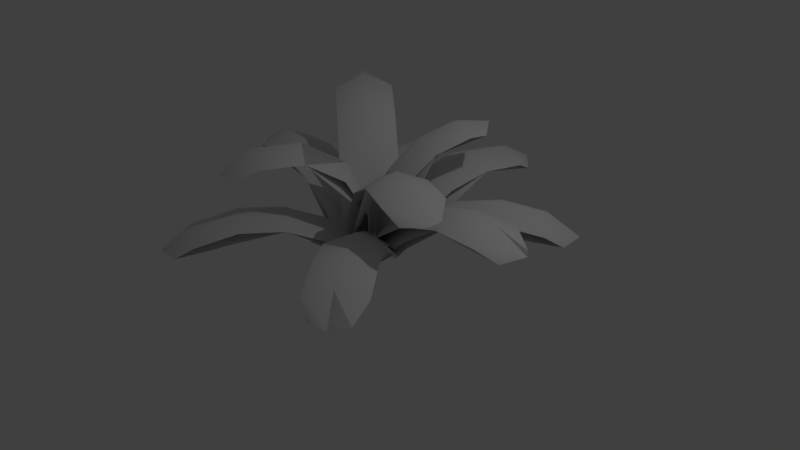 # Source: BirdsNest.blend  (saved by Blender 2.79.0; exported with 4.5.12 LTS)
import bpy
from mathutils import Matrix  # noqa: F401  (used for matrix-valued properties, if any)

bpy.ops.wm.read_factory_settings(use_empty=True)
scene = bpy.context.scene
scene.name = 'Scene'

# ---- collections
col_collection_1 = bpy.data.collections.new('Collection 1'); scene.collection.children.link(col_collection_1)

# ---- materials (node trees are filled in below, after node groups)
mat_birdnestleaf02 = bpy.data.materials.new('BirdNestLeaf02')
mat_birdnestleaf02.alpha_threshold = 0.0
mat_birdnestleaf02.use_transparent_shadow = False
mat_birdnestleaf02.specular_color = (0.9, 0.9, 0.9)
mat_birdnestleaf02.roughness = 0.5
mat_birdnestleaf02.specular_intensity = 10.0
mat_birdnestbark01 = bpy.data.materials.new('BirdNestBark01')
mat_birdnestbark01.alpha_threshold = 0.0
mat_birdnestbark01.use_transparent_shadow = False
mat_birdnestbark01.specular_color = (0.9, 0.9, 0.9)
mat_birdnestbark01.roughness = 0.5
mat_birdnestbark01.specular_intensity = 10.0

# ---- material node trees

# ---- world
world_world = bpy.data.worlds.new('World'); scene.world = world_world
world_world.color = (0.05088, 0.05088, 0.05088)
world_world.use_sun_shadow = False
world_world.sun_shadow_jitter_overblur = 0.0
world_world.cycles.sampling_method = 'MANUAL'

# ---- cameras
cam_camera = bpy.data.cameras.new('Camera')
cam_camera.clip_end = 100.0
cam_camera.lens = 35.0
cam_camera.sensor_width = 32.0
cam_camera.sensor_height = 18.0
cam_camera.ortho_scale = 7.314
cam_camera.dof.focus_distance = 0.0
cam_camera.dof.aperture_fstop = 128.0

# ---- lights
light_environmentambientlight = bpy.data.lights.new('EnvironmentAmbientLight', 'SUN')
light_environmentambientlight.color = (0.0, 0.0, 0.0)
light_environmentambientlight.transmission_factor = 0.0
light_environmentambientlight.angle = 0.1993
light_environmentambientlight.energy = 1.0
light_environmentambientlight.shadow_buffer_clip_start = 0.5
light_environmentambientlight.shadow_soft_size = 0.1
light_environmentambientlight.shadow_cascade_max_distance = 1000.0
light_lamp = bpy.data.lights.new('Lamp', 'POINT')
light_lamp.transmission_factor = 0.0
light_lamp.cutoff_distance = 30.0
light_lamp.energy = 100.0
light_lamp.shadow_buffer_clip_start = 1.001
light_lamp.shadow_soft_size = 0.1
light_lamp.shadow_maximum_resolution = 0.006
light_lamp.use_absolute_resolution = True

# ---- meshes
me_birdnest128 = bpy.data.meshes.new('Birdnest128')
me_birdnest128.from_pydata([(-13.32, 1.503, 5.528), (-2.803, -30.25, 48.33), (-27.79, -52.93, 43.6), (-12.43, -2.579, 1.467), (-43.03, 73.85, 16.08), (-6.848, 36.1, 22.05), (-5.518, -11.44, 2.254), (-77.48, 1.283, 26.49), (-30.03, 15.96, 26.73), (14.95, 81.93, 26.94), (12.69, 2.241, 1.709), (-11.28, 6.463, 2.265), (-4.035, 12.27, 1.467), (68.96, 50.35, 16.08), (35.01, 10.57, 22.05), (11.85, 4.725, 1.467), (55.18, -57.51, 14.8), (11.84, -34.35, 22.05), (4.293, 12.32, 2.183), (76.51, 7.462, 28.45), (4.293, -12.03, 2.183), (-7.817, 8.389, 4.955), (14.04, 46.06, 50.19), (19.66, 17.77, 45.62), (-0.5289, -12.95, 5.031), (56.75, -16.92, 41.12), (20.52, 4.374, 37.33), (25.04, -24.23, 45.7), (48.69, -12.03, 33.13), (-11.52, -6.428, 5.041), (-48.48, 28.91, 58.16), (-3.764, 18.97, 40.33), (-19.06, -0.4956, 40.33), (-37.85, -70.76, 8.831), (8.125, -9.47, 1.222), (-29.83, -22.89, 19.39), (-9.467, -36.23, 19.46), (11.35, -0.3832, 4.955), (8.551, -8.985, 23.97), (30.89, -19.19, 22.05), (-75.51, 16.77, 26.21), (21.28, 47.2, 30.59), (9.302, 9.324, 5.031), (-24.95, -19.22, 47.64), (30.82, 12.32, 27.76), (42.74, -66.94, 14.81), (-32.54, -8.25, 27.11), (-46.45, 55.59, 20.52), (0.5056, 69.76, 29.81), (-4.416, 15.82, 35.01), (10.29, -7.417, 1.467), (-38.41, 41.18, 57.99), (50.13, -31.06, 41.11), (-50.71, -61.9, 8.826), (50.45, 51.93, 20.52), (3.781, 13.03, 5.041), (8.584, 9.713, 1.467), (-12.24, 3.87, 1.15), (-7.198, -10.44, 1.467), (76.14, -8.148, 28.4), (8.83, -9.532, 6.217), (5.82, 29.59, 30.82), (26.22, 40.18, 50.05), (-3.006, 12.77, 1.879), (-68.74, 7.877, 35.59), (45.36, -56.93, 25.09), (-4.243, 4.243, -2.623e-07), (4.243, 4.243, -2.623e-07), (4.243, -1.281e-06, 4.243), (-22.52, -41.79, 52.6), (68.24, 0.1417, 37.45), (12.62, -5.448, 40.97), (6.99, 20.29, 14.2), (68.89, 40.04, 14.81), (-5.308, -7.874, 42.59), (42.99, 31.44, 29.11), (22.04, 74.69, 24.71), (-32.79, 72.76, 14.81), (-36.81, 63.22, 25.09), (12.79, 68.72, 34.29), (-32.59, -43.74, 42.29), (28.7, 0.1417, 32.16), (-20.28, 16.2, 57.04), (-7.431, 12.98, 18.26), (-29.28, 3.718, 31.37), (-19.13, -28.74, 24.21), (0.01086, 0.2526, 4.467), (3.765, 8.366, 37.56), (-8.894, 18.11, 16.65), (-19.32, 9.192, 14.2), (-0.08175, 0.2349, 4.466), (-0.07511, 0.1629, 4.466), (58.9, -25.87, 42.63), (-47.44, 37.56, 62.01), (-4.243, -4.243, -2.623e-07), (6.0, -1.812e-06, -2.623e-07), (-6.0, -5.245e-07, -2.623e-07), (-4.243, -4.243, -2.623e-07), (-47.17, -71.63, 9.659), (0.02011, 0.1808, 4.466), (21.41, 46.93, 53.48), (28.84, -12.61, 50.43), (11.95, 8.844, 18.26), (20.53, -25.73, 26.76), (-0.4047, 0.8605, 24.84), (-13.43, -23.54, 52.79), (-2.623e-07, 6.0, -2.623e-07), (60.01, 52.88, 14.8), (2.211, -0.8526, 24.41), (5.059e-08, -4.243, 4.243), (53.03, -66.57, 16.08), (81.95, 0.1417, 30.72)], [], [(0, 43, 74), (105, 74, 43), (43, 80, 69), (104, 60, 0), (74, 105, 1), (2, 1, 69), (60, 104, 38), (1, 38, 74), (2, 69, 80), (104, 74, 38), (74, 104, 0), (105, 69, 1), (69, 105, 43), (47, 89, 83), (5, 77, 78), (83, 3, 56), (4, 78, 77), (83, 78, 47), (4, 47, 78), (78, 83, 5), (56, 5, 83), (3, 83, 89), (46, 6, 84), (8, 40, 64), (84, 64, 46), (84, 6, 63), (7, 46, 64), (64, 40, 7), (63, 8, 84), (64, 84, 8), (48, 88, 61), (61, 11, 10), (41, 76, 79), (79, 61, 41), (10, 41, 61), (9, 79, 76), (61, 79, 48), (9, 48, 79), (11, 61, 88), (54, 72, 75), (50, 14, 102), (75, 13, 54), (102, 12, 50), (14, 73, 13), (13, 75, 14), (75, 102, 14), (102, 75, 72), (12, 102, 72), (107, 54, 13), (65, 103, 17), (103, 91, 17), (17, 45, 65), (58, 17, 91), (16, 39, 65), (65, 110, 16), (39, 15, 91), (103, 65, 39), (91, 103, 39), (110, 65, 45), (20, 28, 81), (19, 44, 70), (81, 18, 20), (70, 111, 19), (70, 81, 28), (28, 59, 70), (44, 18, 81), (81, 70, 44), (111, 70, 59), (22, 49, 87), (87, 99, 37), (99, 87, 49), (87, 100, 22), (100, 87, 23), (37, 23, 87), (49, 21, 99), (23, 62, 100), (24, 27, 71), (25, 26, 101), (108, 42, 24), (101, 92, 25), (26, 42, 108), (71, 101, 26), (27, 52, 92), (101, 71, 27), (92, 101, 27), (108, 71, 26), (71, 108, 24), (93, 82, 31), (82, 86, 31), (82, 93, 30), (55, 31, 86), (86, 82, 32), (30, 32, 82), (32, 29, 86), (31, 51, 93), (98, 85, 35), (85, 90, 35), (85, 98, 33), (57, 35, 90), (33, 36, 85), (90, 85, 36), (36, 34, 90), (35, 53, 98), (109, 94, 67), (67, 66, 68), (94, 109, 66), (109, 68, 66), (67, 68, 109), (97, 106, 95), (97, 96, 106)])
me_birdnest128.polygons.foreach_set('use_smooth', [1, 1, 1, 1, 1, 1, 1, 1, 1, 1, 1, 1, 1, 1, 1, 1, 1, 1, 1, 1, 1, 1, 1, 1, 1, 1, 1, 1, 1, 1, 1, 1, 1, 1, 1, 1, 1, 1, 1, 1, 1, 1, 1, 1, 1, 1, 1, 1, 1, 1, 1, 1, 1, 1, 1, 1, 1, 1, 1, 1, 1, 1, 1, 1, 1, 1, 1, 1, 1, 1, 1, 1, 1, 1, 1, 1, 1, 1, 1, 1, 1, 1, 1, 1, 1, 1, 1, 1, 1, 1, 1, 1, 1, 1, 1, 1, 1, 1, 1, 1, 1, 1, 1, 1, 1, 1, 1, 1, 0, 0])
me_birdnest128.polygons.foreach_set('material_index', [0, 0, 0, 0, 0, 0, 0, 0, 0, 0, 0, 0, 0, 0, 0, 0, 0, 0, 0, 0, 0, 0, 0, 0, 0, 0, 0, 0, 0, 0, 0, 0, 0, 0, 0, 0, 0, 0, 0, 0, 0, 0, 0, 0, 0, 0, 0, 0, 0, 0, 0, 0, 0, 0, 0, 0, 0, 0, 0, 0, 0, 0, 0, 0, 0, 0, 0, 0, 0, 0, 0, 0, 0, 0, 0, 0, 0, 0, 0, 0, 0, 0, 0, 0, 0, 0, 0, 0, 0, 0, 0, 0, 0, 0, 0, 0, 0, 0, 0, 0, 0, 0, 0, 1, 1, 1, 1, 1, 1, 1])
_uv = me_birdnest128.uv_layers.new(name='geom-Birdnest128-map1')
_uv.uv.foreach_set('vector', [0.0004995, 0.2421, 0.5999, 0.2421, 0.4001, 0.4316, 0.5999, 0.4316, 0.4001, 0.4316, 0.5999, 0.2421, 0.5999, 0.2421, 0.9037, 0.3025, 0.7997, 0.4316, 0.2003, 0.4316, 0.0004996, 0.6212, 0.0004995, 0.2421, 0.4001, 0.4316, 0.5999, 0.4316, 0.5999, 0.6212, 0.9514, 0.4316, 0.5999, 0.6212, 0.7997, 0.4316, 0.0004996, 0.6212, 0.2003, 0.4316, 0.2003, 0.6212, 0.5999, 0.6212, 0.2003, 0.6212, 0.4001, 0.4316, 0.9514, 0.4316, 0.7997, 0.4316, 0.9037, 0.3025, 0.2003, 0.4316, 0.4001, 0.4316, 0.2003, 0.6212, 0.4001, 0.4316, 0.2003, 0.4316, 0.0004995, 0.2421, 0.5999, 0.4316, 0.7997, 0.4316, 0.5999, 0.6212, 0.7997, 0.4316, 0.5999, 0.4316, 0.5999, 0.2421, 0.7997, 0.6212, 0.2003, 0.6212, 0.2003, 0.4316, 0.4001, 0.2421, 0.9037, 0.3025, 0.7997, 0.4316, 0.2003, 0.4316, 0.0004996, 0.6212, 0.0004995, 0.2421, 0.9514, 0.4316, 0.7997, 0.4316, 0.9037, 0.3025, 0.2003, 0.4316, 0.7997, 0.4316, 0.7997, 0.6212, 0.9514, 0.4316, 0.7997, 0.6212, 0.7997, 0.4316, 0.7997, 0.4316, 0.2003, 0.4316, 0.4001, 0.2421, 0.0004995, 0.2421, 0.4001, 0.2421, 0.2003, 0.4316, 0.0004996, 0.6212, 0.2003, 0.4316, 0.2003, 0.6212, 0.4001, 0.6212, 0.0004996, 0.6212, 0.4001, 0.4316, 0.4001, 0.2421, 0.9037, 0.3025, 0.7997, 0.4316, 0.4001, 0.4316, 0.7997, 0.4316, 0.4001, 0.6212, 0.4001, 0.4316, 0.0004996, 0.6212, 0.0004995, 0.2421, 0.9073, 0.5456, 0.4001, 0.6212, 0.7997, 0.4316, 0.7997, 0.4316, 0.9037, 0.3025, 0.9073, 0.5456, 0.0004995, 0.2421, 0.4001, 0.2421, 0.4001, 0.4316, 0.7997, 0.4316, 0.4001, 0.4316, 0.4001, 0.2421, 0.7997, 0.6212, 0.2003, 0.6212, 0.4001, 0.4316, 0.4001, 0.4316, 0.0004996, 0.6212, 0.0004995, 0.2421, 0.5999, 0.2421, 0.9037, 0.3025, 0.7997, 0.4316, 0.7997, 0.4316, 0.4001, 0.4316, 0.5999, 0.2421, 0.0004995, 0.2421, 0.5999, 0.2421, 0.4001, 0.4316, 0.9514, 0.4316, 0.7997, 0.4316, 0.9037, 0.3025, 0.4001, 0.4316, 0.7997, 0.4316, 0.7997, 0.6212, 0.9514, 0.4316, 0.7997, 0.6212, 0.7997, 0.4316, 0.0004996, 0.6212, 0.4001, 0.4316, 0.2003, 0.6212, 0.7997, 0.6212, 0.2003, 0.6212, 0.5999, 0.4316, 0.0004995, 0.2421, 0.4001, 0.2421, 0.2003, 0.4316, 0.5999, 0.4316, 0.9514, 0.4316, 0.7997, 0.6212, 0.2003, 0.4316, 0.0004996, 0.6212, 0.0004995, 0.2421, 0.4001, 0.2421, 0.9037, 0.3025, 0.9514, 0.4316, 0.9514, 0.4316, 0.5999, 0.4316, 0.4001, 0.2421, 0.5999, 0.4316, 0.2003, 0.4316, 0.4001, 0.2421, 0.2003, 0.4316, 0.5999, 0.4316, 0.2003, 0.6212, 0.0004996, 0.6212, 0.2003, 0.4316, 0.2003, 0.6212, 0.9073, 0.5456, 0.7997, 0.6212, 0.9514, 0.4316, 0.7997, 0.4316, 0.4001, 0.4316, 0.4001, 0.2421, 0.4001, 0.4316, 0.0004996, 0.4316, 0.4001, 0.2421, 0.4001, 0.2421, 0.9037, 0.3025, 0.7997, 0.4316, 0.0004995, 0.2421, 0.4001, 0.2421, 0.0004996, 0.4316, 0.9073, 0.5456, 0.4001, 0.6212, 0.7997, 0.4316, 0.7997, 0.4316, 0.9514, 0.4316, 0.9073, 0.5456, 0.4001, 0.6212, 0.0004996, 0.6212, 0.0004996, 0.4316, 0.4001, 0.4316, 0.7997, 0.4316, 0.4001, 0.6212, 0.0004996, 0.4316, 0.4001, 0.4316, 0.4001, 0.6212, 0.9514, 0.4316, 0.7997, 0.4316, 0.9037, 0.3025, 0.0004995, 0.2421, 0.5999, 0.2421, 0.4001, 0.4316, 0.9073, 0.5456, 0.4001, 0.6212, 0.7997, 0.4316, 0.4001, 0.4316, 0.0004996, 0.6212, 0.0004995, 0.2421, 0.7997, 0.4316, 0.9514, 0.4316, 0.9073, 0.5456, 0.7997, 0.4316, 0.4001, 0.4316, 0.5999, 0.2421, 0.5999, 0.2421, 0.9037, 0.3025, 0.7997, 0.4316, 0.4001, 0.6212, 0.0004996, 0.6212, 0.4001, 0.4316, 0.4001, 0.4316, 0.7997, 0.4316, 0.4001, 0.6212, 0.9514, 0.4316, 0.7997, 0.4316, 0.9037, 0.3025, 0.9073, 0.5456, 0.4001, 0.6212, 0.4001, 0.4316, 0.4001, 0.4316, 0.0004996, 0.4316, 0.0004995, 0.2421, 0.0004996, 0.4316, 0.4001, 0.4316, 0.4001, 0.6212, 0.4001, 0.4316, 0.9514, 0.4316, 0.9073, 0.5456, 0.9514, 0.4316, 0.4001, 0.4316, 0.5999, 0.2421, 0.0004995, 0.2421, 0.5999, 0.2421, 0.4001, 0.4316, 0.4001, 0.6212, 0.0004996, 0.6212, 0.0004996, 0.4316, 0.5999, 0.2421, 0.9037, 0.3025, 0.9514, 0.4316, 0.0004995, 0.2421, 0.5999, 0.2421, 0.4001, 0.4316, 0.9073, 0.5456, 0.4001, 0.6212, 0.5999, 0.4316, 0.2003, 0.4316, 0.0004996, 0.6212, 0.0004995, 0.2421, 0.5999, 0.4316, 0.9514, 0.4316, 0.9073, 0.5456, 0.4001, 0.6212, 0.0004996, 0.6212, 0.2003, 0.4316, 0.4001, 0.4316, 0.5999, 0.4316, 0.4001, 0.6212, 0.5999, 0.2421, 0.9037, 0.3025, 0.9514, 0.4316, 0.5999, 0.4316, 0.4001, 0.4316, 0.5999, 0.2421, 0.9514, 0.4316, 0.5999, 0.4316, 0.5999, 0.2421, 0.2003, 0.4316, 0.4001, 0.4316, 0.4001, 0.6212, 0.4001, 0.4316, 0.2003, 0.4316, 0.0004995, 0.2421, 0.9514, 0.4316, 0.5999, 0.4316, 0.4001, 0.2421, 0.5999, 0.4316, 0.0004996, 0.4316, 0.4001, 0.2421, 0.5999, 0.4316, 0.9514, 0.4316, 0.9073, 0.5456, 0.0004995, 0.2421, 0.4001, 0.2421, 0.0004996, 0.4316, 0.0004996, 0.4316, 0.5999, 0.4316, 0.4001, 0.6212, 0.9073, 0.5456, 0.4001, 0.6212, 0.5999, 0.4316, 0.4001, 0.6212, 0.0004996, 0.6212, 0.0004996, 0.4316, 0.4001, 0.2421, 0.9037, 0.3025, 0.9514, 0.4316, 0.9514, 0.4316, 0.4001, 0.4316, 0.4001, 0.2421, 0.4001, 0.4316, 0.0004996, 0.4316, 0.4001, 0.2421, 0.4001, 0.4316, 0.9514, 0.4316, 0.9073, 0.5456, 0.0004995, 0.2421, 0.4001, 0.2421, 0.0004996, 0.4316, 0.9073, 0.5456, 0.4001, 0.6212, 0.4001, 0.4316, 0.0004996, 0.4316, 0.4001, 0.4316, 0.4001, 0.6212, 0.4001, 0.6212, 0.0004996, 0.6212, 0.0004996, 0.4316, 0.4001, 0.2421, 0.9037, 0.3025, 0.9514, 0.4316, 0.5, 0.7069, 0.1468, 0.0004995, 0.8532, 0.0004995, 0.1468, 0.0004995, 0.8532, 0.0004995, 0.2502, 0.7069, 0.8532, 0.0004995, 0.7498, 0.7069, 0.1468, 0.0004995, 0.5, 0.1468, 0.8532, 0.5, 0.2502, 0.7498, 0.8532, 0.0004995, 0.7498, 0.7069, 0.5, 0.7069, 0.8532, 0.1468, 0.5, 0.9995, 0.0004995, 0.5, 0.8532, 0.1468, 0.9995, 0.5, 0.5, 0.9995])
_ca = me_birdnest128.color_attributes.new('geom-Birdnest128-map0', 'BYTE_COLOR', 'CORNER')
_ca.data.foreach_set('color', [1.0, 0.0, 0.0, 1.0, 0.001214, 0.9911, 0.001821, 1.0, 0.0, 0.0, 1.0, 1.0, 0.0, 0.0, 1.0, 1.0, 0.0, 0.0, 1.0, 1.0, 0.001214, 0.9911, 0.001821, 1.0, 0.001214, 0.9911, 0.001821, 1.0, 0.006995, 1.0, 0.006995, 1.0, 0.0, 0.0, 1.0, 1.0, 1.0, 0.0, 0.0, 1.0, 1.0, 0.0, 0.0, 1.0, 1.0, 0.0, 0.0, 1.0, 0.0, 0.0, 1.0, 1.0, 0.0, 0.0, 1.0, 1.0, 0.0, 0.9734, 0.0009106, 1.0, 0.0, 0.0, 1.0, 1.0, 0.0, 0.9734, 0.0009106, 1.0, 0.0, 0.0, 1.0, 1.0, 1.0, 0.0, 0.0, 1.0, 1.0, 0.0, 0.0, 1.0, 0.06125, 0.4851, 0.0, 1.0, 0.0, 0.9734, 0.0009106, 1.0, 0.06125, 0.4851, 0.0, 1.0, 0.0, 0.0, 1.0, 1.0, 0.0, 0.0, 1.0, 1.0, 0.0, 0.0, 1.0, 1.0, 0.006995, 1.0, 0.006995, 1.0, 1.0, 0.0, 0.0, 1.0, 0.0, 0.0, 1.0, 1.0, 0.06125, 0.4851, 0.0, 1.0, 0.0, 0.0, 1.0, 1.0, 1.0, 0.0, 0.0, 1.0, 1.0, 0.0, 0.0, 1.0, 0.0, 0.0, 1.0, 1.0, 0.0, 0.0, 1.0, 1.0, 0.0, 0.9734, 0.0009106, 1.0, 0.0, 0.0, 1.0, 1.0, 0.0, 0.0, 1.0, 1.0, 0.001214, 0.9911, 0.001821, 1.0, 0.0, 1.0, 0.0, 1.0, 0.06125, 0.4851, 0.0, 1.0, 1.0, 0.0, 0.0, 1.0, 0.0, 1.0, 0.0, 1.0, 0.006995, 1.0, 0.006995, 1.0, 0.0, 0.0, 1.0, 1.0, 1.0, 0.0, 0.0, 1.0, 1.0, 0.0, 0.0, 1.0, 1.0, 0.0, 0.0, 1.0, 0.0, 0.0, 1.0, 1.0, 0.0, 0.0, 1.0, 1.0, 0.006995, 1.0, 0.006995, 1.0, 1.0, 0.0, 0.0, 1.0, 0.0, 0.0, 1.0, 1.0, 0.0, 1.0, 0.0, 1.0, 0.0, 0.0, 1.0, 1.0, 0.0, 1.0, 0.0, 1.0, 0.0, 0.0, 1.0, 1.0, 0.0, 0.0, 1.0, 1.0, 1.0, 0.0, 0.0, 1.0, 0.0, 1.0, 0.0, 1.0, 1.0, 0.0, 0.0, 1.0, 0.0, 1.0, 0.0, 1.0, 1.0, 0.0, 0.0, 1.0, 1.0, 0.0, 0.0, 1.0, 1.0, 0.0, 0.0, 1.0, 0.06125, 0.4851, 0.0, 1.0, 0.0, 0.9823, 0.0006071, 1.0, 1.0, 0.0, 0.0, 1.0, 0.0, 0.0, 1.0, 1.0, 0.0, 1.0, 0.0, 1.0, 0.006995, 1.0, 0.006995, 1.0, 0.0, 0.0, 1.0, 1.0, 0.0, 0.0, 1.0, 1.0, 0.0, 0.0, 1.0, 1.0, 0.0, 0.9823, 0.0006071, 1.0, 0.0, 0.0, 1.0, 1.0, 1.0, 0.0, 0.0, 1.0, 1.0, 0.0, 0.0, 1.0, 0.0, 0.9823, 0.0006071, 1.0, 0.0, 0.9823, 0.0006071, 1.0, 0.0, 0.0, 1.0, 1.0, 0.0, 0.0, 1.0, 1.0, 0.006995, 1.0, 0.006995, 1.0, 0.0, 0.9823, 0.0006071, 1.0, 1.0, 0.0, 0.0, 1.0, 0.0, 1.0, 0.0, 1.0, 0.0, 0.0, 1.0, 1.0, 0.0, 0.0, 1.0, 1.0, 0.0, 0.0, 1.0, 1.0, 0.0, 1.0, 0.0, 1.0, 0.0, 1.0, 0.0, 1.0, 0.06125, 0.4851, 0.0, 1.0, 0.0, 0.0, 1.0, 1.0, 0.0, 0.0, 1.0, 1.0, 1.0, 0.0, 0.0, 1.0, 1.0, 0.0, 0.0, 1.0, 0.001214, 0.9911, 0.001821, 1.0, 0.006995, 1.0, 0.006995, 1.0, 0.0, 0.0, 1.0, 1.0, 0.0, 0.0, 1.0, 1.0, 0.0, 0.0, 1.0, 1.0, 0.001214, 0.9911, 0.001821, 1.0, 1.0, 0.0, 0.0, 1.0, 0.001214, 0.9911, 0.001821, 1.0, 0.0, 0.0, 1.0, 1.0, 0.0, 0.0, 1.0, 1.0, 0.0, 0.0, 1.0, 1.0, 0.006995, 1.0, 0.006995, 1.0, 0.0, 0.0, 1.0, 1.0, 0.0, 0.0, 1.0, 1.0, 0.0, 1.0, 0.0, 1.0, 0.0, 0.0, 1.0, 1.0, 0.0, 1.0, 0.0, 1.0, 0.0, 0.0, 1.0, 1.0, 1.0, 0.0, 0.0, 1.0, 0.0, 0.0, 1.0, 1.0, 0.06125, 0.4851, 0.0, 1.0, 0.0, 1.0, 0.0, 1.0, 0.06125, 0.4851, 0.0, 1.0, 0.0, 0.0, 1.0, 1.0, 1.0, 0.0, 0.0, 1.0, 0.0, 1.0, 0.0, 1.0, 1.0, 0.0, 0.0, 1.0, 0.0, 0.0, 1.0, 1.0, 0.0, 0.0, 1.0, 1.0, 0.0, 1.0, 0.0, 1.0, 1.0, 0.0, 0.0, 1.0, 1.0, 0.0, 0.0, 1.0, 1.0, 0.0, 0.0, 1.0, 0.0, 1.0, 0.0, 1.0, 0.006995, 1.0, 0.006995, 1.0, 0.0, 0.0, 1.0, 1.0, 0.0, 0.0, 1.0, 1.0, 0.0, 0.0, 1.0, 1.0, 0.0, 1.0, 0.0, 1.0, 0.0, 0.0, 1.0, 1.0, 1.0, 0.0, 0.0, 1.0, 0.0, 1.0, 0.0, 1.0, 1.0, 0.0, 0.0, 1.0, 0.0, 0.0, 1.0, 1.0, 0.06125, 0.4851, 0.0, 1.0, 1.0, 0.0, 0.0, 1.0, 1.0, 0.0, 0.0, 1.0, 0.06125, 0.4851, 0.0, 1.0, 0.0, 0.9823, 0.0006071, 1.0, 0.0, 1.0, 0.0, 1.0, 0.0, 0.0, 1.0, 1.0, 0.0, 0.0, 1.0, 1.0, 0.0, 0.0, 1.0, 1.0, 0.0, 1.0, 0.0, 1.0, 0.0, 0.0, 1.0, 1.0, 1.0, 0.0, 0.0, 1.0, 0.0, 1.0, 0.0, 1.0, 0.0, 1.0, 0.0, 1.0, 0.006995, 1.0, 0.006995, 1.0, 0.0, 0.0, 1.0, 1.0, 1.0, 0.0, 0.0, 1.0, 0.0, 1.0, 0.0, 1.0, 1.0, 0.0, 0.0, 1.0, 0.0, 0.9823, 0.0006071, 1.0, 0.0, 0.9823, 0.0006071, 1.0, 0.0, 0.0, 1.0, 1.0, 0.0, 0.0, 1.0, 1.0, 0.0, 0.0, 1.0, 1.0, 0.0, 0.9823, 0.0006071, 1.0, 0.0, 0.9823, 0.0006071, 1.0, 1.0, 0.0, 0.0, 1.0, 1.0, 0.0, 0.0, 1.0, 0.0, 0.0, 1.0, 1.0, 0.0, 0.0, 1.0, 1.0, 0.0, 0.9823, 0.0006071, 1.0, 1.0, 0.0, 0.0, 1.0, 0.0, 0.0, 1.0, 1.0, 0.0, 0.9823, 0.0006071, 1.0, 0.0, 0.0, 1.0, 1.0, 0.0, 0.0, 1.0, 1.0, 0.006995, 1.0, 0.006995, 1.0, 1.0, 0.0, 0.0, 1.0, 0.001214, 0.9911, 0.001821, 1.0, 0.0, 0.0, 1.0, 1.0, 0.0, 0.9823, 0.0006071, 1.0, 0.0, 0.9823, 0.0006071, 1.0, 0.0, 0.0, 1.0, 1.0, 0.0, 0.0, 1.0, 1.0, 1.0, 0.0, 0.0, 1.0, 1.0, 0.0, 0.0, 1.0, 0.0, 0.0, 1.0, 1.0, 0.0, 0.0, 1.0, 1.0, 0.0, 0.9823, 0.0006071, 1.0, 0.0, 0.0, 1.0, 1.0, 0.0, 0.0, 1.0, 1.0, 0.001214, 0.9911, 0.001821, 1.0, 0.001214, 0.9911, 0.001821, 1.0, 0.006995, 1.0, 0.006995, 1.0, 0.0, 0.0, 1.0, 1.0, 0.0, 0.9823, 0.0006071, 1.0, 1.0, 0.0, 0.0, 1.0, 0.0, 0.0, 1.0, 1.0, 0.0, 0.0, 1.0, 1.0, 0.0, 0.0, 1.0, 1.0, 0.0, 0.9823, 0.0006071, 1.0, 0.0, 0.0, 1.0, 1.0, 0.0, 0.0, 1.0, 1.0, 0.006995, 1.0, 0.006995, 1.0, 0.0, 0.9823, 0.0006071, 1.0, 0.0, 0.9823, 0.0006071, 1.0, 0.0, 0.0, 1.0, 1.0, 0.0, 0.0, 1.0, 1.0, 1.0, 0.0, 0.0, 1.0, 1.0, 0.0, 0.0, 1.0, 1.0, 0.0, 0.0, 1.0, 0.0, 0.0, 1.0, 1.0, 0.0, 0.9823, 0.0006071, 1.0, 0.0, 0.0, 1.0, 1.0, 0.0, 0.0, 1.0, 1.0, 0.0, 0.9823, 0.0006071, 1.0, 0.0, 0.0, 1.0, 1.0, 0.0, 0.0, 1.0, 1.0, 0.001214, 0.9911, 0.001821, 1.0, 1.0, 0.0, 0.0, 1.0, 0.001214, 0.9911, 0.001821, 1.0, 0.0, 0.0, 1.0, 1.0, 0.0, 0.9823, 0.0006071, 1.0, 1.0, 0.0, 0.0, 1.0, 1.0, 0.0, 0.0, 1.0, 0.001214, 0.9911, 0.001821, 1.0, 0.006995, 1.0, 0.006995, 1.0, 0.0, 0.0, 1.0, 1.0, 1.0, 0.0, 0.0, 1.0, 0.001214, 0.9911, 0.001821, 1.0, 0.0, 0.0, 1.0, 1.0, 0.0, 0.9823, 0.0006071, 1.0, 0.0, 0.9823, 0.0006071, 1.0, 0.0, 0.0, 1.0, 1.0, 1.0, 0.0, 0.0, 1.0, 1.0, 0.0, 0.0, 1.0, 1.0, 0.0, 0.0, 1.0, 0.0, 0.0, 1.0, 1.0, 0.0, 0.0, 1.0, 1.0, 0.0, 0.9823, 0.0006071, 1.0, 0.0, 0.9823, 0.0006071, 1.0, 1.0, 0.0, 0.0, 1.0, 1.0, 0.0, 0.0, 1.0, 0.0, 0.0, 1.0, 1.0, 0.0, 0.0, 1.0, 1.0, 0.0, 0.9823, 0.0006071, 1.0, 0.001214, 0.9911, 0.001821, 1.0, 0.006995, 1.0, 0.006995, 1.0, 0.0, 0.0, 1.0, 1.0, 0.0, 0.0, 1.0, 1.0, 0.0, 0.0, 1.0, 1.0, 0.001214, 0.9911, 0.001821, 1.0, 0.0, 0.0, 1.0, 1.0, 0.0, 0.0, 1.0, 1.0, 0.001214, 0.9911, 0.001821, 1.0, 1.0, 0.0, 0.0, 1.0, 0.0, 0.0, 1.0, 1.0, 0.0, 0.9823, 0.0006071, 1.0, 0.0, 0.0, 1.0, 1.0, 1.0, 0.0, 0.0, 1.0, 1.0, 0.0, 0.0, 1.0, 0.0, 0.0, 1.0, 1.0, 0.0, 0.0, 1.0, 1.0, 0.0, 1.0, 0.0, 1.0, 0.0, 0.0, 1.0, 1.0, 1.0, 0.0, 0.0, 1.0, 0.0, 1.0, 0.0, 1.0, 0.0, 0.0, 1.0, 1.0, 0.0, 0.0, 1.0, 1.0, 0.0, 0.9823, 0.0006071, 1.0, 1.0, 0.0, 0.0, 1.0, 0.0, 1.0, 0.0, 1.0, 1.0, 0.0, 0.0, 1.0, 1.0, 0.0, 0.0, 1.0, 0.0, 0.0, 1.0, 1.0, 0.0, 0.9823, 0.0006071, 1.0, 0.0, 0.9823, 0.0006071, 1.0, 0.0, 0.9823, 0.0006071, 1.0, 0.0, 0.0, 1.0, 1.0, 0.0, 0.9823, 0.0006071, 1.0, 1.0, 0.0, 0.0, 1.0, 1.0, 0.0, 0.0, 1.0, 0.0, 1.0, 0.0, 1.0, 0.006995, 1.0, 0.006995, 1.0, 0.0, 0.0, 1.0, 1.0, 0.0, 0.0, 1.0, 1.0, 0.0, 0.0, 1.0, 1.0, 0.0, 1.0, 0.0, 1.0, 0.0, 0.0, 1.0, 1.0, 1.0, 0.0, 0.0, 1.0, 0.0, 1.0, 0.0, 1.0, 0.0, 0.0, 1.0, 1.0, 0.0, 0.0, 1.0, 1.0, 0.0, 0.9823, 0.0006071, 1.0, 1.0, 0.0, 0.0, 1.0, 0.0, 1.0, 0.0, 1.0, 1.0, 0.0, 0.0, 1.0, 0.0, 0.9823, 0.0006071, 1.0, 0.0, 0.9823, 0.0006071, 1.0, 0.0, 0.0, 1.0, 1.0, 1.0, 0.0, 0.0, 1.0, 0.0, 0.0, 1.0, 1.0, 0.0, 0.9823, 0.0006071, 1.0, 0.0, 0.9823, 0.0006071, 1.0, 1.0, 0.0, 0.0, 1.0, 1.0, 0.0, 0.0, 1.0, 0.0, 1.0, 0.0, 1.0, 0.006995, 1.0, 0.006995, 1.0, 0.0, 0.0, 1.0, 1.0, 1.0, 1.0, 1.0, 1.0, 1.0, 1.0, 1.0, 1.0, 1.0, 1.0, 1.0, 1.0, 1.0, 1.0, 1.0, 1.0, 1.0, 1.0, 1.0, 1.0, 1.0, 1.0, 1.0, 1.0, 1.0, 1.0, 1.0, 1.0, 1.0, 1.0, 1.0, 1.0, 1.0, 1.0, 1.0, 1.0, 1.0, 1.0, 1.0, 1.0, 1.0, 1.0, 1.0, 1.0, 1.0, 1.0, 1.0, 1.0, 1.0, 1.0, 1.0, 1.0, 1.0, 1.0, 1.0, 1.0, 1.0, 1.0, 1.0, 1.0, 1.0, 1.0, 1.0, 1.0, 1.0, 1.0, 1.0, 1.0, 1.0, 1.0, 1.0, 1.0, 1.0, 1.0, 1.0, 1.0, 1.0, 1.0, 1.0, 1.0, 1.0, 1.0, 1.0, 1.0])
me_birdnest128.materials.append(mat_birdnestleaf02)
me_birdnest128.materials.append(mat_birdnestbark01)
me_birdnest128.use_remesh_preserve_volume = False
me_birdnest128.use_remesh_preserve_attributes = False
me_birdnest128.use_mirror_vertex_groups = False
me_birdnest128.update()
me_birdnest256 = bpy.data.meshes.new('Birdnest256')
me_birdnest256.from_pydata([(0.0, 0.0, 6.0), (-1.855e-07, 4.243, 4.243), (-3.0, 3.0, 4.243), (-4.243, -3.709e-07, 4.243), (-3.0, -3.0, 4.243), (5.059e-08, -4.243, 4.243), (3.0, -3.0, 4.243), (4.243, -1.281e-06, 4.243), (3.0, 3.0, 4.243), (-2.623e-07, 6.0, -2.623e-07), (-4.243, 4.243, -2.623e-07), (-6.0, -5.245e-07, -2.623e-07), (-4.243, -4.243, -2.623e-07), (7.155e-08, -6.0, -2.623e-07), (4.243, -4.243, -2.623e-07), (6.0, -1.812e-06, -2.623e-07), (4.243, 4.243, -2.623e-07), (-2.623e-07, 6.0, -2.623e-07), (-4.243, 4.243, -2.623e-07), (-6.0, -5.245e-07, -2.623e-07), (-4.243, -4.243, -2.623e-07), (7.155e-08, -6.0, -2.623e-07), (4.243, -4.243, -2.623e-07), (6.0, -1.812e-06, -2.623e-07), (4.243, 4.243, -2.623e-07), (0.0, 0.0, -2.623e-07), (10.29, -7.417, 1.467), (21.32, 0.6086, 14.2), (35.01, 10.57, 22.05), (49.99, 21.48, 24.23), (64.77, 32.24, 20.52), (68.89, 40.04, 14.81), (0.01016, 0.1551, 4.466), (11.95, 8.844, 18.26), (26.77, 19.63, 26.76), (42.99, 31.44, 29.11), (59.0, 43.09, 25.09), (68.96, 50.35, 16.08), (-4.035, 12.27, 1.467), (6.99, 20.29, 14.2), (20.68, 30.26, 22.05), (35.66, 41.16, 24.23), (50.45, 51.93, 20.52), (60.01, 52.88, 14.8), (12.69, 2.241, 1.709), (15.08, 13.89, 16.09), (18.04, 29.39, 26.05), (21.28, 47.2, 30.59), (24.48, 65.54, 29.26), (22.04, 74.69, 24.71), (0.03295, 0.195, 4.465), (2.615, 12.81, 20.04), (5.82, 29.59, 30.82), (9.329, 48.87, 35.73), (12.79, 68.72, 34.29), (14.95, 81.93, 26.94), (-11.28, 6.463, 2.265), (-8.894, 18.11, 16.65), (-5.933, 33.61, 26.6), (-2.692, 51.42, 31.14), (0.5056, 69.76, 29.81), (6.734, 77.75, 25.1), (8.584, 9.713, 1.467), (1.699, 21.48, 14.2), (-6.848, 36.1, 22.05), (-16.21, 52.1, 24.23), (-25.44, 67.88, 20.52), (-32.79, 72.76, 14.81), (0.02362, 0.237, 4.466), (-7.431, 12.98, 18.26), (-16.69, 28.8, 26.76), (-26.82, 46.12, 29.11), (-36.81, 63.22, 25.09), (-43.03, 73.85, 16.08), (-12.43, -2.579, 1.467), (-19.32, 9.192, 14.2), (-27.86, 23.81, 22.05), (-37.22, 39.8, 24.23), (-46.45, 55.59, 20.52), (-46.45, 65.19, 14.8), (-3.006, 12.77, 1.879), (-14.54, 14.2, 16.48), (-30.03, 15.96, 26.73), (-47.94, 17.9, 31.61), (-66.47, 19.81, 30.63), (-75.51, 16.77, 26.21), (-0.02415, 0.2653, 4.465), (-12.51, 1.806, 20.28), (-29.28, 3.718, 31.37), (-48.67, 5.812, 36.66), (-68.74, 7.877, 35.59), (-82.19, 9.163, 28.49), (-5.518, -11.44, 2.254), (-17.05, -10.02, 16.86), (-32.54, -8.25, 27.11), (-50.45, -6.317, 31.98), (-68.99, -4.409, 31.0), (-77.48, 1.283, 26.49), (-12.24, 3.87, 1.15), (-20.24, -8.285, 12.83), (-29.83, -22.89, 19.39), (-40.05, -38.48, 20.17), (-49.88, -53.51, 15.1), (-50.71, -61.9, 8.826), (-0.08175, 0.2349, 4.466), (-8.747, -12.93, 17.11), (-19.13, -28.74, 24.21), (-30.19, -45.62, 25.06), (-40.83, -61.9, 19.57), (-47.17, -71.63, 9.659), (8.125, -9.47, 1.222), (0.1221, -21.63, 12.9), (-9.467, -36.23, 19.46), (-19.68, -51.82, 20.24), (-29.51, -66.85, 15.17), (-37.85, -70.76, 8.831), (-7.198, -10.44, 1.467), (1.294, -21.11, 14.2), (11.84, -34.35, 22.05), (23.38, -48.85, 24.23), (34.76, -63.16, 20.52), (42.74, -66.94, 14.81), (-0.07511, 0.1629, 4.466), (9.119, -11.39, 18.26), (20.53, -25.73, 26.76), (33.03, -41.43, 29.11), (45.36, -56.93, 25.09), (53.03, -66.57, 16.08), (11.85, 4.725, 1.467), (20.34, -5.945, 14.2), (30.89, -19.19, 22.05), (42.43, -33.69, 24.23), (53.81, -48.0, 20.52), (55.18, -57.51, 14.8), (4.293, -12.03, 2.183), (15.51, -12.03, 17.09), (30.82, -12.03, 27.76), (48.69, -12.03, 33.13), (67.35, -12.03, 32.65), (76.14, -8.148, 28.4), (-0.02636, 0.1417, 4.467), (12.12, 0.1417, 20.61), (28.7, 0.1417, 32.16), (48.05, 0.1417, 37.97), (68.24, 0.1417, 37.45), (81.95, 0.1417, 30.72), (4.293, 12.32, 2.183), (15.51, 12.32, 17.09), (30.82, 12.32, 27.76), (48.69, 12.32, 33.13), (67.35, 12.32, 32.65), (76.51, 7.462, 28.45), (-0.5289, -12.95, 5.031), (1.475, -13.83, 22.68), (10.69, -17.9, 37.33), (25.04, -24.23, 45.7), (41.3, -31.41, 45.91), (50.13, -31.06, 41.11), (-0.05383, 0.1471, 4.467), (2.211, -0.8526, 24.41), (12.62, -5.448, 40.97), (28.84, -12.61, 50.43), (47.23, -20.72, 50.67), (58.9, -25.87, 42.63), (9.302, 9.324, 5.031), (11.31, 8.44, 22.68), (20.52, 4.374, 37.33), (34.87, -1.96, 45.7), (51.13, -9.139, 45.91), (56.75, -16.92, 41.12), (11.35, -0.3832, 4.955), (11.85, 0.696, 20.77), (14.76, 7.05, 35.01), (19.66, 17.77, 45.62), (25.85, 31.3, 51.08), (26.22, 40.18, 50.05), (0.02011, 0.1808, 4.466), (0.5638, 1.369, 21.88), (3.765, 8.366, 37.56), (9.164, 20.17, 49.24), (15.98, 35.07, 55.26), (21.41, 46.93, 53.48), (-7.817, 8.389, 4.955), (-7.323, 9.468, 20.77), (-4.416, 15.82, 35.01), (0.4872, 26.54, 45.62), (6.682, 40.08, 51.08), (14.04, 46.06, 50.19), (3.781, 13.03, 5.041), (2.686, 13.89, 23.61), (-3.764, 18.97, 40.33), (-14.64, 27.52, 52.79), (-28.38, 38.32, 59.2), (-38.41, 41.18, 57.99), (0.01086, 0.2526, 4.467), (-1.195, 1.201, 24.91), (-8.298, 6.785, 43.32), (-20.28, 16.2, 57.04), (-35.41, 28.1, 64.11), (-47.44, 37.56, 62.01), (-11.52, -6.428, 5.041), (-12.61, -5.566, 23.61), (-19.06, -0.4956, 40.33), (-29.94, 8.056, 52.79), (-43.68, 18.86, 59.2), (-48.48, 28.91, 58.16), (-13.32, 1.503, 5.528), (-13.6, 2.05, 23.28), (-17.87, -5.562, 38.76), (-24.95, -19.22, 47.64), (-32.87, -35.12, 47.48), (-32.59, -43.74, 42.29), (-0.0842, 0.2327, 4.465), (-0.4047, 0.8605, 24.84), (-5.308, -7.874, 42.59), (-13.43, -23.54, 52.79), (-22.52, -41.79, 52.6), (-27.79, -52.93, 43.6), (8.83, -9.532, 6.217), (8.551, -8.985, 23.97), (4.277, -16.6, 39.44), (-2.803, -30.25, 48.33), (-10.72, -46.16, 48.17), (-18.54, -51.13, 42.72)], [], [(0, 1, 2), (0, 2, 3), (0, 3, 4), (0, 4, 5), (0, 5, 6), (0, 6, 7), (0, 7, 8), (0, 8, 1), (10, 2, 1), (1, 9, 10), (11, 3, 2), (2, 10, 11), (12, 4, 3), (3, 11, 12), (13, 5, 4), (4, 12, 13), (14, 6, 5), (5, 13, 14), (15, 7, 6), (6, 14, 15), (16, 8, 7), (7, 15, 16), (9, 1, 8), (8, 16, 9), (18, 10, 9), (9, 17, 18), (19, 11, 10), (10, 18, 19), (20, 12, 11), (11, 19, 20), (21, 13, 12), (12, 20, 21), (22, 14, 13), (13, 21, 22), (23, 15, 14), (14, 22, 23), (24, 16, 15), (15, 23, 24), (17, 9, 16), (16, 24, 17), (25, 18, 17), (25, 19, 18), (25, 20, 19), (25, 21, 20), (25, 22, 21), (25, 23, 22), (25, 24, 23), (25, 17, 24), (26, 27, 33), (33, 32, 26), (27, 28, 34), (34, 33, 27), (28, 29, 35), (35, 34, 28), (29, 30, 36), (36, 35, 29), (30, 31, 37), (37, 36, 30), (32, 33, 39), (39, 38, 32), (33, 34, 40), (40, 39, 33), (34, 35, 41), (41, 40, 34), (35, 36, 42), (42, 41, 35), (36, 37, 43), (43, 42, 36), (44, 45, 51), (51, 50, 44), (45, 46, 52), (52, 51, 45), (46, 47, 53), (53, 52, 46), (47, 48, 54), (54, 53, 47), (48, 49, 55), (55, 54, 48), (50, 51, 57), (57, 56, 50), (51, 52, 58), (58, 57, 51), (52, 53, 59), (59, 58, 52), (53, 54, 60), (60, 59, 53), (54, 55, 61), (61, 60, 54), (62, 63, 69), (69, 68, 62), (63, 64, 70), (70, 69, 63), (64, 65, 71), (71, 70, 64), (65, 66, 72), (72, 71, 65), (66, 67, 73), (73, 72, 66), (68, 69, 75), (75, 74, 68), (69, 70, 76), (76, 75, 69), (70, 71, 77), (77, 76, 70), (71, 72, 78), (78, 77, 71), (72, 73, 79), (79, 78, 72), (80, 81, 87), (87, 86, 80), (81, 82, 88), (88, 87, 81), (82, 83, 89), (89, 88, 82), (83, 84, 90), (90, 89, 83), (84, 85, 91), (91, 90, 84), (86, 87, 93), (93, 92, 86), (87, 88, 94), (94, 93, 87), (88, 89, 95), (95, 94, 88), (89, 90, 96), (96, 95, 89), (90, 91, 97), (97, 96, 90), (98, 99, 105), (105, 104, 98), (99, 100, 106), (106, 105, 99), (100, 101, 107), (107, 106, 100), (101, 102, 108), (108, 107, 101), (102, 103, 109), (109, 108, 102), (104, 105, 111), (111, 110, 104), (105, 106, 112), (112, 111, 105), (106, 107, 113), (113, 112, 106), (107, 108, 114), (114, 113, 107), (108, 109, 115), (115, 114, 108), (116, 117, 123), (123, 122, 116), (117, 118, 124), (124, 123, 117), (118, 119, 125), (125, 124, 118), (119, 120, 126), (126, 125, 119), (120, 121, 127), (127, 126, 120), (122, 123, 129), (129, 128, 122), (123, 124, 130), (130, 129, 123), (124, 125, 131), (131, 130, 124), (125, 126, 132), (132, 131, 125), (126, 127, 133), (133, 132, 126), (134, 135, 141), (141, 140, 134), (135, 136, 142), (142, 141, 135), (136, 137, 143), (143, 142, 136), (137, 138, 144), (144, 143, 137), (138, 139, 145), (145, 144, 138), (140, 141, 147), (147, 146, 140), (141, 142, 148), (148, 147, 141), (142, 143, 149), (149, 148, 142), (143, 144, 150), (150, 149, 143), (144, 145, 151), (151, 150, 144), (152, 153, 159), (159, 158, 152), (153, 154, 160), (160, 159, 153), (154, 155, 161), (161, 160, 154), (155, 156, 162), (162, 161, 155), (156, 157, 163), (163, 162, 156), (158, 159, 165), (165, 164, 158), (159, 160, 166), (166, 165, 159), (160, 161, 167), (167, 166, 160), (161, 162, 168), (168, 167, 161), (162, 163, 169), (169, 168, 162), (170, 171, 177), (177, 176, 170), (171, 172, 178), (178, 177, 171), (172, 173, 179), (179, 178, 172), (173, 174, 180), (180, 179, 173), (174, 175, 181), (181, 180, 174), (176, 177, 183), (183, 182, 176), (177, 178, 184), (184, 183, 177), (178, 179, 185), (185, 184, 178), (179, 180, 186), (186, 185, 179), (180, 181, 187), (187, 186, 180), (188, 189, 195), (195, 194, 188), (189, 190, 196), (196, 195, 189), (190, 191, 197), (197, 196, 190), (191, 192, 198), (198, 197, 191), (192, 193, 199), (199, 198, 192), (194, 195, 201), (201, 200, 194), (195, 196, 202), (202, 201, 195), (196, 197, 203), (203, 202, 196), (197, 198, 204), (204, 203, 197), (198, 199, 205), (205, 204, 198), (206, 207, 213), (213, 212, 206), (207, 208, 214), (214, 213, 207), (208, 209, 215), (215, 214, 208), (209, 210, 216), (216, 215, 209), (210, 211, 217), (217, 216, 210), (212, 213, 219), (219, 218, 212), (213, 214, 220), (220, 219, 213), (214, 215, 221), (221, 220, 214), (215, 216, 222), (222, 221, 215), (216, 217, 223), (223, 222, 216)])
me_birdnest256.polygons.foreach_set('use_smooth', [1, 1, 1, 1, 1, 1, 1, 1, 1, 1, 1, 1, 1, 1, 1, 1, 1, 1, 1, 1, 1, 1, 1, 1, 1, 1, 1, 1, 1, 1, 1, 1, 1, 1, 1, 1, 1, 1, 1, 1, 0, 0, 0, 0, 0, 0, 0, 0, 1, 1, 1, 1, 1, 1, 1, 1, 1, 1, 1, 1, 1, 1, 1, 1, 1, 1, 1, 1, 1, 1, 1, 1, 1, 1, 1, 1, 1, 1, 1, 1, 1, 1, 1, 1, 1, 1, 1, 1, 1, 1, 1, 1, 1, 1, 1, 1, 1, 1, 1, 1, 1, 1, 1, 1, 1, 1, 1, 1, 1, 1, 1, 1, 1, 1, 1, 1, 1, 1, 1, 1, 1, 1, 1, 1, 1, 1, 1, 1, 1, 1, 1, 1, 1, 1, 1, 1, 1, 1, 1, 1, 1, 1, 1, 1, 1, 1, 1, 1, 1, 1, 1, 1, 1, 1, 1, 1, 1, 1, 1, 1, 1, 1, 1, 1, 1, 1, 1, 1, 1, 1, 1, 1, 1, 1, 1, 1, 1, 1, 1, 1, 1, 1, 1, 1, 1, 1, 1, 1, 1, 1, 1, 1, 1, 1, 1, 1, 1, 1, 1, 1, 1, 1, 1, 1, 1, 1, 1, 1, 1, 1, 1, 1, 1, 1, 1, 1, 1, 1, 1, 1, 1, 1, 1, 1, 1, 1, 1, 1, 1, 1, 1, 1, 1, 1, 1, 1, 1, 1, 1, 1, 1, 1, 1, 1, 1, 1, 1, 1, 1, 1, 1, 1, 1, 1, 1, 1, 1, 1, 1, 1, 1, 1, 1, 1, 1, 1, 1, 1])
me_birdnest256.polygons.foreach_set('material_index', [0, 0, 0, 0, 0, 0, 0, 0, 0, 0, 0, 0, 0, 0, 0, 0, 0, 0, 0, 0, 0, 0, 0, 0, 0, 0, 0, 0, 0, 0, 0, 0, 0, 0, 0, 0, 0, 0, 0, 0, 0, 0, 0, 0, 0, 0, 0, 0, 1, 1, 1, 1, 1, 1, 1, 1, 1, 1, 1, 1, 1, 1, 1, 1, 1, 1, 1, 1, 1, 1, 1, 1, 1, 1, 1, 1, 1, 1, 1, 1, 1, 1, 1, 1, 1, 1, 1, 1, 1, 1, 1, 1, 1, 1, 1, 1, 1, 1, 1, 1, 1, 1, 1, 1, 1, 1, 1, 1, 1, 1, 1, 1, 1, 1, 1, 1, 1, 1, 1, 1, 1, 1, 1, 1, 1, 1, 1, 1, 1, 1, 1, 1, 1, 1, 1, 1, 1, 1, 1, 1, 1, 1, 1, 1, 1, 1, 1, 1, 1, 1, 1, 1, 1, 1, 1, 1, 1, 1, 1, 1, 1, 1, 1, 1, 1, 1, 1, 1, 1, 1, 1, 1, 1, 1, 1, 1, 1, 1, 1, 1, 1, 1, 1, 1, 1, 1, 1, 1, 1, 1, 1, 1, 1, 1, 1, 1, 1, 1, 1, 1, 1, 1, 1, 1, 1, 1, 1, 1, 1, 1, 1, 1, 1, 1, 1, 1, 1, 1, 1, 1, 1, 1, 1, 1, 1, 1, 1, 1, 1, 1, 1, 1, 1, 1, 1, 1, 1, 1, 1, 1, 1, 1, 1, 1, 1, 1, 1, 1, 1, 1, 1, 1, 1, 1, 1, 1, 1, 1, 1, 1, 1, 1, 1, 1, 1, 1, 1, 1])
_uv = me_birdnest256.uv_layers.new(name='geom-Birdnest256-map1')
_uv.uv.foreach_set('vector', [0.5, 0.5, 0.5, 0.8532, 0.2502, 0.7498, 0.5, 0.5, 0.2502, 0.7498, 0.1468, 0.5, 0.5, 0.5, 0.1468, 0.5, 0.2502, 0.2502, 0.5, 0.5, 0.2502, 0.2502, 0.5, 0.1468, 0.5, 0.5, 0.5, 0.1468, 0.7498, 0.2502, 0.5, 0.5, 0.7498, 0.2502, 0.8532, 0.5, 0.5, 0.5, 0.8532, 0.5, 0.7498, 0.7498, 0.5, 0.5, 0.7498, 0.7498, 0.5, 0.8532, 0.8532, 0.0004995, 0.7498, 0.7069, 0.5, 0.7069, 0.5, 0.7069, 0.5, 0.0004995, 0.8532, 0.0004995, 0.5, 0.0004995, 0.5, 0.7069, 0.2502, 0.7069, 0.2502, 0.7069, 0.1468, 0.0004995, 0.5, 0.0004995, 0.8532, 0.0004995, 0.7498, 0.7069, 0.5, 0.7069, 0.5, 0.7069, 0.5, 0.0004995, 0.8532, 0.0004995, 0.5, 0.0004995, 0.5, 0.7069, 0.2502, 0.7069, 0.2502, 0.7069, 0.1468, 0.0004995, 0.5, 0.0004995, 0.8532, 0.0004995, 0.7498, 0.7069, 0.5, 0.7069, 0.5, 0.7069, 0.5, 0.0004995, 0.8532, 0.0004995, 0.5, 0.0004995, 0.5, 0.7069, 0.2502, 0.7069, 0.2502, 0.7069, 0.1468, 0.0004995, 0.5, 0.0004995, 0.8532, 0.0004995, 0.7498, 0.7069, 0.5, 0.7069, 0.5, 0.7069, 0.5, 0.0004995, 0.8532, 0.0004995, 0.5, 0.0004995, 0.5, 0.7069, 0.2502, 0.7069, 0.2502, 0.7069, 0.1468, 0.0004995, 0.5, 0.0004995, 0.8532, 0.0004995, 0.8532, 0.0004995, 0.9995, 0.0004995, 0.9995, 0.0004995, 0.9995, 0.0004995, 0.8532, 0.0004995, 0.5, 0.0004995, 0.5, 0.0004995, 0.8532, 0.0004995, 0.8532, 0.0004995, 0.8532, 0.0004995, 0.5, 0.0004995, 0.1468, 0.0004995, 0.1468, 0.0004995, 0.5, 0.0004995, 0.5, 0.0004995, 0.5, 0.0004995, 0.1468, 0.0004995, 0.0004995, 0.0004995, 0.0004995, 0.0004995, 0.1468, 0.0004995, 0.1468, 0.0004995, 0.1468, 0.0004995, 0.0004995, 0.0004995, 0.1468, 0.0004995, 0.1468, 0.0004995, 0.0004995, 0.0004995, 0.0004995, 0.0004995, 0.0004995, 0.0004995, 0.1468, 0.0004995, 0.5, 0.0004995, 0.5, 0.0004995, 0.1468, 0.0004995, 0.1468, 0.0004995, 0.1468, 0.0004995, 0.5, 0.0004995, 0.8532, 0.0004995, 0.8532, 0.0004995, 0.5, 0.0004995, 0.5, 0.0004995, 0.5, 0.0004995, 0.8532, 0.0004995, 0.9995, 0.0004995, 0.9995, 0.0004995, 0.8532, 0.0004995, 0.8532, 0.0004995, 0.8532, 0.0004995, 0.9995, 0.0004995, 0.5, 0.5, 0.8532, 0.8532, 0.5, 0.9995, 0.5, 0.5, 0.9995, 0.5, 0.8532, 0.8532, 0.5, 0.5, 0.8532, 0.1468, 0.9995, 0.5, 0.5, 0.5, 0.5, 0.0004995, 0.8532, 0.1468, 0.5, 0.5, 0.1468, 0.1468, 0.5, 0.0004995, 0.5, 0.5, 0.0004995, 0.5, 0.1468, 0.1468, 0.5, 0.5, 0.1468, 0.8532, 0.0004995, 0.5, 0.5, 0.5, 0.5, 0.9995, 0.1468, 0.8532, 0.0004995, 0.2421, 0.2003, 0.2421, 0.2003, 0.4316, 0.2003, 0.4316, 0.0004996, 0.4316, 0.0004995, 0.2421, 0.2003, 0.2421, 0.4001, 0.2421, 0.4001, 0.4316, 0.4001, 0.4316, 0.2003, 0.4316, 0.2003, 0.2421, 0.4001, 0.2421, 0.5999, 0.2421, 0.5999, 0.4316, 0.5999, 0.4316, 0.4001, 0.4316, 0.4001, 0.2421, 0.5999, 0.2421, 0.7997, 0.2421, 0.7997, 0.4316, 0.7997, 0.4316, 0.5999, 0.4316, 0.5999, 0.2421, 0.7997, 0.2421, 0.9037, 0.3025, 0.9514, 0.4316, 0.9514, 0.4316, 0.7997, 0.4316, 0.7997, 0.2421, 0.0004996, 0.4316, 0.2003, 0.4316, 0.2003, 0.6212, 0.2003, 0.6212, 0.0004996, 0.6212, 0.0004996, 0.4316, 0.2003, 0.4316, 0.4001, 0.4316, 0.4001, 0.6212, 0.4001, 0.6212, 0.2003, 0.6212, 0.2003, 0.4316, 0.4001, 0.4316, 0.5999, 0.4316, 0.5999, 0.6212, 0.5999, 0.6212, 0.4001, 0.6212, 0.4001, 0.4316, 0.5999, 0.4316, 0.7997, 0.4316, 0.7997, 0.6212, 0.7997, 0.6212, 0.5999, 0.6212, 0.5999, 0.4316, 0.7997, 0.4316, 0.9514, 0.4316, 0.9073, 0.5456, 0.9073, 0.5456, 0.7997, 0.6212, 0.7997, 0.4316, 0.0004995, 0.2421, 0.2003, 0.2421, 0.2003, 0.4316, 0.2003, 0.4316, 0.0004996, 0.4316, 0.0004995, 0.2421, 0.2003, 0.2421, 0.4001, 0.2421, 0.4001, 0.4316, 0.4001, 0.4316, 0.2003, 0.4316, 0.2003, 0.2421, 0.4001, 0.2421, 0.5999, 0.2421, 0.5999, 0.4316, 0.5999, 0.4316, 0.4001, 0.4316, 0.4001, 0.2421, 0.5999, 0.2421, 0.7997, 0.2421, 0.7997, 0.4316, 0.7997, 0.4316, 0.5999, 0.4316, 0.5999, 0.2421, 0.7997, 0.2421, 0.9037, 0.3025, 0.9514, 0.4316, 0.9514, 0.4316, 0.7997, 0.4316, 0.7997, 0.2421, 0.0004996, 0.4316, 0.2003, 0.4316, 0.2003, 0.6212, 0.2003, 0.6212, 0.0004996, 0.6212, 0.0004996, 0.4316, 0.2003, 0.4316, 0.4001, 0.4316, 0.4001, 0.6212, 0.4001, 0.6212, 0.2003, 0.6212, 0.2003, 0.4316, 0.4001, 0.4316, 0.5999, 0.4316, 0.5999, 0.6212, 0.5999, 0.6212, 0.4001, 0.6212, 0.4001, 0.4316, 0.5999, 0.4316, 0.7997, 0.4316, 0.7997, 0.6212, 0.7997, 0.6212, 0.5999, 0.6212, 0.5999, 0.4316, 0.7997, 0.4316, 0.9514, 0.4316, 0.9073, 0.5456, 0.9073, 0.5456, 0.7997, 0.6212, 0.7997, 0.4316, 0.0004995, 0.2421, 0.2003, 0.2421, 0.2003, 0.4316, 0.2003, 0.4316, 0.0004996, 0.4316, 0.0004995, 0.2421, 0.2003, 0.2421, 0.4001, 0.2421, 0.4001, 0.4316, 0.4001, 0.4316, 0.2003, 0.4316, 0.2003, 0.2421, 0.4001, 0.2421, 0.5999, 0.2421, 0.5999, 0.4316, 0.5999, 0.4316, 0.4001, 0.4316, 0.4001, 0.2421, 0.5999, 0.2421, 0.7997, 0.2421, 0.7997, 0.4316, 0.7997, 0.4316, 0.5999, 0.4316, 0.5999, 0.2421, 0.7997, 0.2421, 0.9037, 0.3025, 0.9514, 0.4316, 0.9514, 0.4316, 0.7997, 0.4316, 0.7997, 0.2421, 0.0004996, 0.4316, 0.2003, 0.4316, 0.2003, 0.6212, 0.2003, 0.6212, 0.0004996, 0.6212, 0.0004996, 0.4316, 0.2003, 0.4316, 0.4001, 0.4316, 0.4001, 0.6212, 0.4001, 0.6212, 0.2003, 0.6212, 0.2003, 0.4316, 0.4001, 0.4316, 0.5999, 0.4316, 0.5999, 0.6212, 0.5999, 0.6212, 0.4001, 0.6212, 0.4001, 0.4316, 0.5999, 0.4316, 0.7997, 0.4316, 0.7997, 0.6212, 0.7997, 0.6212, 0.5999, 0.6212, 0.5999, 0.4316, 0.7997, 0.4316, 0.9514, 0.4316, 0.9073, 0.5456, 0.9073, 0.5456, 0.7997, 0.6212, 0.7997, 0.4316, 0.0004995, 0.2421, 0.2003, 0.2421, 0.2003, 0.4316, 0.2003, 0.4316, 0.0004996, 0.4316, 0.0004995, 0.2421, 0.2003, 0.2421, 0.4001, 0.2421, 0.4001, 0.4316, 0.4001, 0.4316, 0.2003, 0.4316, 0.2003, 0.2421, 0.4001, 0.2421, 0.5999, 0.2421, 0.5999, 0.4316, 0.5999, 0.4316, 0.4001, 0.4316, 0.4001, 0.2421, 0.5999, 0.2421, 0.7997, 0.2421, 0.7997, 0.4316, 0.7997, 0.4316, 0.5999, 0.4316, 0.5999, 0.2421, 0.7997, 0.2421, 0.9037, 0.3025, 0.9514, 0.4316, 0.9514, 0.4316, 0.7997, 0.4316, 0.7997, 0.2421, 0.0004996, 0.4316, 0.2003, 0.4316, 0.2003, 0.6212, 0.2003, 0.6212, 0.0004996, 0.6212, 0.0004996, 0.4316, 0.2003, 0.4316, 0.4001, 0.4316, 0.4001, 0.6212, 0.4001, 0.6212, 0.2003, 0.6212, 0.2003, 0.4316, 0.4001, 0.4316, 0.5999, 0.4316, 0.5999, 0.6212, 0.5999, 0.6212, 0.4001, 0.6212, 0.4001, 0.4316, 0.5999, 0.4316, 0.7997, 0.4316, 0.7997, 0.6212, 0.7997, 0.6212, 0.5999, 0.6212, 0.5999, 0.4316, 0.7997, 0.4316, 0.9514, 0.4316, 0.9073, 0.5456, 0.9073, 0.5456, 0.7997, 0.6212, 0.7997, 0.4316, 0.0004995, 0.2421, 0.2003, 0.2421, 0.2003, 0.4316, 0.2003, 0.4316, 0.0004996, 0.4316, 0.0004995, 0.2421, 0.2003, 0.2421, 0.4001, 0.2421, 0.4001, 0.4316, 0.4001, 0.4316, 0.2003, 0.4316, 0.2003, 0.2421, 0.4001, 0.2421, 0.5999, 0.2421, 0.5999, 0.4316, 0.5999, 0.4316, 0.4001, 0.4316, 0.4001, 0.2421, 0.5999, 0.2421, 0.7997, 0.2421, 0.7997, 0.4316, 0.7997, 0.4316, 0.5999, 0.4316, 0.5999, 0.2421, 0.7997, 0.2421, 0.9037, 0.3025, 0.9514, 0.4316, 0.9514, 0.4316, 0.7997, 0.4316, 0.7997, 0.2421, 0.0004996, 0.4316, 0.2003, 0.4316, 0.2003, 0.6212, 0.2003, 0.6212, 0.0004996, 0.6212, 0.0004996, 0.4316, 0.2003, 0.4316, 0.4001, 0.4316, 0.4001, 0.6212, 0.4001, 0.6212, 0.2003, 0.6212, 0.2003, 0.4316, 0.4001, 0.4316, 0.5999, 0.4316, 0.5999, 0.6212, 0.5999, 0.6212, 0.4001, 0.6212, 0.4001, 0.4316, 0.5999, 0.4316, 0.7997, 0.4316, 0.7997, 0.6212, 0.7997, 0.6212, 0.5999, 0.6212, 0.5999, 0.4316, 0.7997, 0.4316, 0.9514, 0.4316, 0.9073, 0.5456, 0.9073, 0.5456, 0.7997, 0.6212, 0.7997, 0.4316, 0.0004995, 0.2421, 0.2003, 0.2421, 0.2003, 0.4316, 0.2003, 0.4316, 0.0004996, 0.4316, 0.0004995, 0.2421, 0.2003, 0.2421, 0.4001, 0.2421, 0.4001, 0.4316, 0.4001, 0.4316, 0.2003, 0.4316, 0.2003, 0.2421, 0.4001, 0.2421, 0.5999, 0.2421, 0.5999, 0.4316, 0.5999, 0.4316, 0.4001, 0.4316, 0.4001, 0.2421, 0.5999, 0.2421, 0.7997, 0.2421, 0.7997, 0.4316, 0.7997, 0.4316, 0.5999, 0.4316, 0.5999, 0.2421, 0.7997, 0.2421, 0.9037, 0.3025, 0.9514, 0.4316, 0.9514, 0.4316, 0.7997, 0.4316, 0.7997, 0.2421, 0.0004996, 0.4316, 0.2003, 0.4316, 0.2003, 0.6212, 0.2003, 0.6212, 0.0004996, 0.6212, 0.0004996, 0.4316, 0.2003, 0.4316, 0.4001, 0.4316, 0.4001, 0.6212, 0.4001, 0.6212, 0.2003, 0.6212, 0.2003, 0.4316, 0.4001, 0.4316, 0.5999, 0.4316, 0.5999, 0.6212, 0.5999, 0.6212, 0.4001, 0.6212, 0.4001, 0.4316, 0.5999, 0.4316, 0.7997, 0.4316, 0.7997, 0.6212, 0.7997, 0.6212, 0.5999, 0.6212, 0.5999, 0.4316, 0.7997, 0.4316, 0.9514, 0.4316, 0.9073, 0.5456, 0.9073, 0.5456, 0.7997, 0.6212, 0.7997, 0.4316, 0.0004995, 0.2421, 0.2003, 0.2421, 0.2003, 0.4316, 0.2003, 0.4316, 0.0004996, 0.4316, 0.0004995, 0.2421, 0.2003, 0.2421, 0.4001, 0.2421, 0.4001, 0.4316, 0.4001, 0.4316, 0.2003, 0.4316, 0.2003, 0.2421, 0.4001, 0.2421, 0.5999, 0.2421, 0.5999, 0.4316, 0.5999, 0.4316, 0.4001, 0.4316, 0.4001, 0.2421, 0.5999, 0.2421, 0.7997, 0.2421, 0.7997, 0.4316, 0.7997, 0.4316, 0.5999, 0.4316, 0.5999, 0.2421, 0.7997, 0.2421, 0.9037, 0.3025, 0.9514, 0.4316, 0.9514, 0.4316, 0.7997, 0.4316, 0.7997, 0.2421, 0.0004996, 0.4316, 0.2003, 0.4316, 0.2003, 0.6212, 0.2003, 0.6212, 0.0004996, 0.6212, 0.0004996, 0.4316, 0.2003, 0.4316, 0.4001, 0.4316, 0.4001, 0.6212, 0.4001, 0.6212, 0.2003, 0.6212, 0.2003, 0.4316, 0.4001, 0.4316, 0.5999, 0.4316, 0.5999, 0.6212, 0.5999, 0.6212, 0.4001, 0.6212, 0.4001, 0.4316, 0.5999, 0.4316, 0.7997, 0.4316, 0.7997, 0.6212, 0.7997, 0.6212, 0.5999, 0.6212, 0.5999, 0.4316, 0.7997, 0.4316, 0.9514, 0.4316, 0.9073, 0.5456, 0.9073, 0.5456, 0.7997, 0.6212, 0.7997, 0.4316, 0.0004995, 0.2421, 0.2003, 0.2421, 0.2003, 0.4316, 0.2003, 0.4316, 0.0004996, 0.4316, 0.0004995, 0.2421, 0.2003, 0.2421, 0.4001, 0.2421, 0.4001, 0.4316, 0.4001, 0.4316, 0.2003, 0.4316, 0.2003, 0.2421, 0.4001, 0.2421, 0.5999, 0.2421, 0.5999, 0.4316, 0.5999, 0.4316, 0.4001, 0.4316, 0.4001, 0.2421, 0.5999, 0.2421, 0.7997, 0.2421, 0.7997, 0.4316, 0.7997, 0.4316, 0.5999, 0.4316, 0.5999, 0.2421, 0.7997, 0.2421, 0.9037, 0.3025, 0.9514, 0.4316, 0.9514, 0.4316, 0.7997, 0.4316, 0.7997, 0.2421, 0.0004996, 0.4316, 0.2003, 0.4316, 0.2003, 0.6212, 0.2003, 0.6212, 0.0004996, 0.6212, 0.0004996, 0.4316, 0.2003, 0.4316, 0.4001, 0.4316, 0.4001, 0.6212, 0.4001, 0.6212, 0.2003, 0.6212, 0.2003, 0.4316, 0.4001, 0.4316, 0.5999, 0.4316, 0.5999, 0.6212, 0.5999, 0.6212, 0.4001, 0.6212, 0.4001, 0.4316, 0.5999, 0.4316, 0.7997, 0.4316, 0.7997, 0.6212, 0.7997, 0.6212, 0.5999, 0.6212, 0.5999, 0.4316, 0.7997, 0.4316, 0.9514, 0.4316, 0.9073, 0.5456, 0.9073, 0.5456, 0.7997, 0.6212, 0.7997, 0.4316, 0.0004995, 0.2421, 0.2003, 0.2421, 0.2003, 0.4316, 0.2003, 0.4316, 0.0004996, 0.4316, 0.0004995, 0.2421, 0.2003, 0.2421, 0.4001, 0.2421, 0.4001, 0.4316, 0.4001, 0.4316, 0.2003, 0.4316, 0.2003, 0.2421, 0.4001, 0.2421, 0.5999, 0.2421, 0.5999, 0.4316, 0.5999, 0.4316, 0.4001, 0.4316, 0.4001, 0.2421, 0.5999, 0.2421, 0.7997, 0.2421, 0.7997, 0.4316, 0.7997, 0.4316, 0.5999, 0.4316, 0.5999, 0.2421, 0.7997, 0.2421, 0.9037, 0.3025, 0.9514, 0.4316, 0.9514, 0.4316, 0.7997, 0.4316, 0.7997, 0.2421, 0.0004996, 0.4316, 0.2003, 0.4316, 0.2003, 0.6212, 0.2003, 0.6212, 0.0004996, 0.6212, 0.0004996, 0.4316, 0.2003, 0.4316, 0.4001, 0.4316, 0.4001, 0.6212, 0.4001, 0.6212, 0.2003, 0.6212, 0.2003, 0.4316, 0.4001, 0.4316, 0.5999, 0.4316, 0.5999, 0.6212, 0.5999, 0.6212, 0.4001, 0.6212, 0.4001, 0.4316, 0.5999, 0.4316, 0.7997, 0.4316, 0.7997, 0.6212, 0.7997, 0.6212, 0.5999, 0.6212, 0.5999, 0.4316, 0.7997, 0.4316, 0.9514, 0.4316, 0.9073, 0.5456, 0.9073, 0.5456, 0.7997, 0.6212, 0.7997, 0.4316, 0.0004995, 0.2421, 0.2003, 0.2421, 0.2003, 0.4316, 0.2003, 0.4316, 0.0004996, 0.4316, 0.0004995, 0.2421, 0.2003, 0.2421, 0.4001, 0.2421, 0.4001, 0.4316, 0.4001, 0.4316, 0.2003, 0.4316, 0.2003, 0.2421, 0.4001, 0.2421, 0.5999, 0.2421, 0.5999, 0.4316, 0.5999, 0.4316, 0.4001, 0.4316, 0.4001, 0.2421, 0.5999, 0.2421, 0.7997, 0.2421, 0.7997, 0.4316, 0.7997, 0.4316, 0.5999, 0.4316, 0.5999, 0.2421, 0.7997, 0.2421, 0.9037, 0.3025, 0.9514, 0.4316, 0.9514, 0.4316, 0.7997, 0.4316, 0.7997, 0.2421, 0.0004996, 0.4316, 0.2003, 0.4316, 0.2003, 0.6212, 0.2003, 0.6212, 0.0004996, 0.6212, 0.0004996, 0.4316, 0.2003, 0.4316, 0.4001, 0.4316, 0.4001, 0.6212, 0.4001, 0.6212, 0.2003, 0.6212, 0.2003, 0.4316, 0.4001, 0.4316, 0.5999, 0.4316, 0.5999, 0.6212, 0.5999, 0.6212, 0.4001, 0.6212, 0.4001, 0.4316, 0.5999, 0.4316, 0.7997, 0.4316, 0.7997, 0.6212, 0.7997, 0.6212, 0.5999, 0.6212, 0.5999, 0.4316, 0.7997, 0.4316, 0.9514, 0.4316, 0.9073, 0.5456, 0.9073, 0.5456, 0.7997, 0.6212, 0.7997, 0.4316, 0.0004995, 0.2421, 0.2003, 0.2421, 0.2003, 0.4316, 0.2003, 0.4316, 0.0004996, 0.4316, 0.0004995, 0.2421, 0.2003, 0.2421, 0.4001, 0.2421, 0.4001, 0.4316, 0.4001, 0.4316, 0.2003, 0.4316, 0.2003, 0.2421, 0.4001, 0.2421, 0.5999, 0.2421, 0.5999, 0.4316, 0.5999, 0.4316, 0.4001, 0.4316, 0.4001, 0.2421, 0.5999, 0.2421, 0.7997, 0.2421, 0.7997, 0.4316, 0.7997, 0.4316, 0.5999, 0.4316, 0.5999, 0.2421, 0.7997, 0.2421, 0.9037, 0.3025, 0.9514, 0.4316, 0.9514, 0.4316, 0.7997, 0.4316, 0.7997, 0.2421, 0.0004996, 0.4316, 0.2003, 0.4316, 0.2003, 0.6212, 0.2003, 0.6212, 0.0004996, 0.6212, 0.0004996, 0.4316, 0.2003, 0.4316, 0.4001, 0.4316, 0.4001, 0.6212, 0.4001, 0.6212, 0.2003, 0.6212, 0.2003, 0.4316, 0.4001, 0.4316, 0.5999, 0.4316, 0.5999, 0.6212, 0.5999, 0.6212, 0.4001, 0.6212, 0.4001, 0.4316, 0.5999, 0.4316, 0.7997, 0.4316, 0.7997, 0.6212, 0.7997, 0.6212, 0.5999, 0.6212, 0.5999, 0.4316, 0.7997, 0.4316, 0.9514, 0.4316, 0.9073, 0.5456, 0.9073, 0.5456, 0.7997, 0.6212, 0.7997, 0.4316])
_ca = me_birdnest256.color_attributes.new('geom-Birdnest256-map0', 'BYTE_COLOR', 'CORNER')
_ca.data.foreach_set('color', [1.0, 1.0, 1.0, 1.0, 1.0, 1.0, 1.0, 1.0, 1.0, 1.0, 1.0, 1.0, 1.0, 1.0, 1.0, 1.0, 1.0, 1.0, 1.0, 1.0, 1.0, 1.0, 1.0, 1.0, 1.0, 1.0, 1.0, 1.0, 1.0, 1.0, 1.0, 1.0, 1.0, 1.0, 1.0, 1.0, 1.0, 1.0, 1.0, 1.0, 1.0, 1.0, 1.0, 1.0, 1.0, 1.0, 1.0, 1.0, 1.0, 1.0, 1.0, 1.0, 1.0, 1.0, 1.0, 1.0, 1.0, 1.0, 1.0, 1.0, 1.0, 1.0, 1.0, 1.0, 1.0, 1.0, 1.0, 1.0, 1.0, 1.0, 1.0, 1.0, 1.0, 1.0, 1.0, 1.0, 1.0, 1.0, 1.0, 1.0, 1.0, 1.0, 1.0, 1.0, 1.0, 1.0, 1.0, 1.0, 1.0, 1.0, 1.0, 1.0, 1.0, 1.0, 1.0, 1.0, 1.0, 1.0, 1.0, 1.0, 1.0, 1.0, 1.0, 1.0, 1.0, 1.0, 1.0, 1.0, 1.0, 1.0, 1.0, 1.0, 1.0, 1.0, 1.0, 1.0, 1.0, 1.0, 1.0, 1.0, 1.0, 1.0, 1.0, 1.0, 1.0, 1.0, 1.0, 1.0, 1.0, 1.0, 1.0, 1.0, 1.0, 1.0, 1.0, 1.0, 1.0, 1.0, 1.0, 1.0, 1.0, 1.0, 1.0, 1.0, 1.0, 1.0, 1.0, 1.0, 1.0, 1.0, 1.0, 1.0, 1.0, 1.0, 1.0, 1.0, 1.0, 1.0, 1.0, 1.0, 1.0, 1.0, 1.0, 1.0, 1.0, 1.0, 1.0, 1.0, 1.0, 1.0, 1.0, 1.0, 1.0, 1.0, 1.0, 1.0, 1.0, 1.0, 1.0, 1.0, 1.0, 1.0, 1.0, 1.0, 1.0, 1.0, 1.0, 1.0, 1.0, 1.0, 1.0, 1.0, 1.0, 1.0, 1.0, 1.0, 1.0, 1.0, 1.0, 1.0, 1.0, 1.0, 1.0, 1.0, 1.0, 1.0, 1.0, 1.0, 1.0, 1.0, 1.0, 1.0, 1.0, 1.0, 1.0, 1.0, 1.0, 1.0, 1.0, 1.0, 1.0, 1.0, 1.0, 1.0, 1.0, 1.0, 1.0, 1.0, 1.0, 1.0, 1.0, 1.0, 1.0, 1.0, 1.0, 1.0, 1.0, 1.0, 1.0, 1.0, 1.0, 1.0, 1.0, 1.0, 1.0, 1.0, 1.0, 1.0, 1.0, 1.0, 1.0, 1.0, 1.0, 1.0, 1.0, 1.0, 1.0, 1.0, 1.0, 1.0, 1.0, 1.0, 1.0, 1.0, 1.0, 1.0, 1.0, 1.0, 1.0, 1.0, 1.0, 1.0, 1.0, 1.0, 1.0, 1.0, 1.0, 1.0, 1.0, 1.0, 1.0, 1.0, 1.0, 1.0, 1.0, 1.0, 1.0, 1.0, 1.0, 1.0, 1.0, 1.0, 1.0, 1.0, 1.0, 1.0, 1.0, 1.0, 1.0, 1.0, 1.0, 1.0, 1.0, 1.0, 1.0, 1.0, 1.0, 1.0, 1.0, 1.0, 1.0, 1.0, 1.0, 1.0, 1.0, 1.0, 1.0, 1.0, 1.0, 1.0, 1.0, 1.0, 1.0, 1.0, 1.0, 1.0, 1.0, 1.0, 1.0, 1.0, 1.0, 1.0, 1.0, 1.0, 1.0, 1.0, 1.0, 1.0, 1.0, 1.0, 1.0, 1.0, 1.0, 1.0, 1.0, 1.0, 1.0, 1.0, 1.0, 1.0, 1.0, 1.0, 1.0, 1.0, 1.0, 1.0, 1.0, 1.0, 1.0, 1.0, 1.0, 1.0, 1.0, 1.0, 1.0, 1.0, 1.0, 1.0, 1.0, 1.0, 1.0, 1.0, 1.0, 1.0, 1.0, 1.0, 1.0, 1.0, 1.0, 1.0, 1.0, 1.0, 1.0, 1.0, 1.0, 1.0, 1.0, 1.0, 1.0, 1.0, 1.0, 1.0, 1.0, 1.0, 1.0, 1.0, 1.0, 1.0, 1.0, 1.0, 1.0, 1.0, 1.0, 1.0, 1.0, 1.0, 1.0, 1.0, 1.0, 1.0, 1.0, 1.0, 1.0, 1.0, 1.0, 1.0, 1.0, 1.0, 1.0, 1.0, 1.0, 1.0, 1.0, 1.0, 1.0, 1.0, 1.0, 1.0, 1.0, 1.0, 1.0, 1.0, 1.0, 1.0, 1.0, 1.0, 1.0, 1.0, 1.0, 1.0, 1.0, 1.0, 1.0, 1.0, 1.0, 1.0, 1.0, 1.0, 1.0, 1.0, 1.0, 1.0, 1.0, 1.0, 1.0, 1.0, 1.0, 1.0, 1.0, 1.0, 1.0, 1.0, 1.0, 1.0, 1.0, 1.0, 1.0, 1.0, 1.0, 1.0, 1.0, 1.0, 1.0, 1.0, 1.0, 1.0, 1.0, 1.0, 1.0, 1.0, 1.0, 1.0, 1.0, 1.0, 1.0, 1.0, 1.0, 1.0, 1.0, 1.0, 1.0, 1.0, 1.0, 1.0, 1.0, 1.0, 1.0, 1.0, 1.0, 1.0, 1.0, 1.0, 1.0, 1.0, 1.0, 1.0, 1.0, 1.0, 1.0, 1.0, 1.0, 1.0, 1.0, 1.0, 1.0, 1.0, 1.0, 1.0, 1.0, 1.0, 1.0, 1.0, 1.0, 1.0, 1.0, 1.0, 1.0, 1.0, 1.0, 1.0, 1.0, 1.0, 1.0, 1.0, 1.0, 1.0, 1.0, 1.0, 1.0, 1.0, 1.0, 1.0, 1.0, 1.0, 1.0, 1.0, 1.0, 1.0, 1.0, 1.0, 1.0, 1.0, 1.0, 1.0, 1.0, 1.0, 1.0, 1.0, 1.0, 1.0, 1.0, 1.0, 1.0, 1.0, 1.0, 1.0, 1.0, 1.0, 1.0, 1.0, 1.0, 1.0, 1.0, 1.0, 1.0, 1.0, 1.0, 0.0, 0.0, 1.0, 0.0, 1.0, 0.0, 1.0, 1.0, 0.0, 0.0, 1.0, 1.0, 0.0, 0.0, 1.0, 1.0, 0.0, 0.0, 1.0, 1.0, 0.0, 0.0, 1.0, 0.0, 1.0, 0.0, 1.0, 0.0, 1.0, 0.0, 1.0, 0.0, 0.0, 1.0, 1.0, 0.0, 0.0, 1.0, 1.0, 1.0, 0.0, 0.0, 1.0, 0.0, 1.0, 0.0, 1.0, 0.0, 1.0, 0.0, 1.0, 0.001214, 0.9911, 0.001821, 1.0, 0.0, 0.0, 1.0, 1.0, 0.0, 0.0, 1.0, 1.0, 0.0, 0.0, 1.0, 1.0, 0.0, 1.0, 0.0, 1.0, 0.001214, 0.9911, 0.001821, 1.0, 0.0, 0.9911, 0.0003035, 1.0, 0.0, 0.0, 1.0, 1.0, 0.0, 0.0, 1.0, 1.0, 0.0, 0.0, 1.0, 1.0, 0.001214, 0.9911, 0.001821, 1.0, 0.0, 0.9911, 0.0003035, 1.0, 0.006995, 1.0, 0.006995, 1.0, 0.0, 0.0, 1.0, 1.0, 0.0, 0.0, 1.0, 1.0, 0.0, 0.0, 1.0, 1.0, 0.0, 0.9911, 0.0003035, 1.0, 1.0, 0.0, 0.0, 1.0, 1.0, 0.0, 0.0, 1.0, 0.06125, 0.4851, 0.0, 1.0, 0.06125, 0.4851, 0.0, 1.0, 1.0, 0.0, 0.0, 1.0, 1.0, 0.0, 0.0, 1.0, 1.0, 0.0, 0.0, 1.0, 0.0, 0.0, 1.0, 1.0, 0.0, 0.9823, 0.0006071, 1.0, 0.0, 0.9823, 0.0006071, 1.0, 0.06125, 0.4851, 0.0, 1.0, 1.0, 0.0, 0.0, 1.0, 0.0, 0.0, 1.0, 1.0, 0.0, 0.0, 1.0, 1.0, 0.0, 0.9734, 0.0009106, 1.0, 0.0, 0.9734, 0.0009106, 1.0, 0.0, 0.9823, 0.0006071, 1.0, 0.0, 0.0, 1.0, 1.0, 0.0, 0.0, 1.0, 1.0, 0.0, 0.0, 1.0, 1.0, 0.0, 1.0, 0.0, 1.0, 0.0, 1.0, 0.0, 1.0, 0.0, 0.9734, 0.0009106, 1.0, 0.0, 0.0, 1.0, 1.0, 0.0, 0.0, 1.0, 1.0, 0.0, 0.0, 1.0, 1.0, 0.0, 0.9823, 0.0006071, 1.0, 0.0, 0.9823, 0.0006071, 1.0, 0.0, 1.0, 0.0, 1.0, 0.0, 0.0, 1.0, 1.0, 1.0, 0.0, 0.0, 1.0, 0.0, 1.0, 0.0, 1.0, 1.0, 0.0, 0.0, 1.0, 1.0, 0.0, 0.0, 1.0, 1.0, 0.0, 0.0, 1.0, 1.0, 0.0, 0.0, 1.0, 0.0, 1.0, 0.0, 1.0, 0.0, 1.0, 0.0, 1.0, 0.0, 0.0, 1.0, 1.0, 0.0, 0.0, 1.0, 1.0, 1.0, 0.0, 0.0, 1.0, 0.0, 1.0, 0.0, 1.0, 0.0, 1.0, 0.0, 1.0, 0.001214, 0.9911, 0.001821, 1.0, 0.0, 0.0, 1.0, 1.0, 0.0, 0.0, 1.0, 1.0, 0.0, 0.0, 1.0, 1.0, 0.0, 1.0, 0.0, 1.0, 0.001214, 0.9911, 0.001821, 1.0, 0.0, 0.9911, 0.0003035, 1.0, 0.0, 0.0, 1.0, 1.0, 0.0, 0.0, 1.0, 1.0, 0.0, 0.0, 1.0, 1.0, 0.001214, 0.9911, 0.001821, 1.0, 0.0, 0.9911, 0.0003035, 1.0, 0.006995, 1.0, 0.006995, 1.0, 0.0, 0.0, 1.0, 1.0, 0.0, 0.0, 1.0, 1.0, 0.0, 0.0, 1.0, 1.0, 0.0, 0.9911, 0.0003035, 1.0, 1.0, 0.0, 0.0, 1.0, 1.0, 0.0, 0.0, 1.0, 0.06125, 0.4851, 0.0, 1.0, 0.06125, 0.4851, 0.0, 1.0, 1.0, 0.0, 0.0, 1.0, 1.0, 0.0, 0.0, 1.0, 1.0, 0.0, 0.0, 1.0, 0.0, 0.0, 1.0, 1.0, 0.0, 0.9823, 0.0006071, 1.0, 0.0, 0.9823, 0.0006071, 1.0, 0.06125, 0.4851, 0.0, 1.0, 1.0, 0.0, 0.0, 1.0, 0.0, 0.0, 1.0, 1.0, 0.0, 0.0, 1.0, 1.0, 0.0, 0.9734, 0.0009106, 1.0, 0.0, 0.9734, 0.0009106, 1.0, 0.0, 0.9823, 0.0006071, 1.0, 0.0, 0.0, 1.0, 1.0, 0.0, 0.0, 1.0, 1.0, 0.0, 0.0, 1.0, 1.0, 0.0, 1.0, 0.0, 1.0, 0.0, 1.0, 0.0, 1.0, 0.0, 0.9734, 0.0009106, 1.0, 0.0, 0.0, 1.0, 1.0, 0.0, 0.0, 1.0, 1.0, 0.0, 0.0, 1.0, 1.0, 0.0, 0.9823, 0.0006071, 1.0, 0.0, 0.9823, 0.0006071, 1.0, 0.0, 1.0, 0.0, 1.0, 0.0, 0.0, 1.0, 1.0, 1.0, 0.0, 0.0, 1.0, 0.0, 1.0, 0.0, 1.0, 1.0, 0.0, 0.0, 1.0, 1.0, 0.0, 0.0, 1.0, 1.0, 0.0, 0.0, 1.0, 1.0, 0.0, 0.0, 1.0, 0.0, 1.0, 0.0, 1.0, 0.0, 1.0, 0.0, 1.0, 0.0, 0.0, 1.0, 1.0, 0.0, 0.0, 1.0, 1.0, 1.0, 0.0, 0.0, 1.0, 0.0, 1.0, 0.0, 1.0, 0.0, 1.0, 0.0, 1.0, 0.001214, 0.9911, 0.001821, 1.0, 0.0, 0.0, 1.0, 1.0, 0.0, 0.0, 1.0, 1.0, 0.0, 0.0, 1.0, 1.0, 0.0, 1.0, 0.0, 1.0, 0.001214, 0.9911, 0.001821, 1.0, 0.0, 0.9911, 0.0003035, 1.0, 0.0, 0.0, 1.0, 1.0, 0.0, 0.0, 1.0, 1.0, 0.0, 0.0, 1.0, 1.0, 0.001214, 0.9911, 0.001821, 1.0, 0.0, 0.9911, 0.0003035, 1.0, 0.006995, 1.0, 0.006995, 1.0, 0.0, 0.0, 1.0, 1.0, 0.0, 0.0, 1.0, 1.0, 0.0, 0.0, 1.0, 1.0, 0.0, 0.9911, 0.0003035, 1.0, 1.0, 0.0, 0.0, 1.0, 1.0, 0.0, 0.0, 1.0, 0.06125, 0.4851, 0.0, 1.0, 0.06125, 0.4851, 0.0, 1.0, 1.0, 0.0, 0.0, 1.0, 1.0, 0.0, 0.0, 1.0, 1.0, 0.0, 0.0, 1.0, 0.0, 0.0, 1.0, 1.0, 0.0, 0.9823, 0.0006071, 1.0, 0.0, 0.9823, 0.0006071, 1.0, 0.06125, 0.4851, 0.0, 1.0, 1.0, 0.0, 0.0, 1.0, 0.0, 0.0, 1.0, 1.0, 0.0, 0.0, 1.0, 1.0, 0.0, 0.9734, 0.0009106, 1.0, 0.0, 0.9734, 0.0009106, 1.0, 0.0, 0.9823, 0.0006071, 1.0, 0.0, 0.0, 1.0, 1.0, 0.0, 0.0, 1.0, 1.0, 0.0, 0.0, 1.0, 1.0, 0.0, 1.0, 0.0, 1.0, 0.0, 1.0, 0.0, 1.0, 0.0, 0.9734, 0.0009106, 1.0, 0.0, 0.0, 1.0, 1.0, 0.0, 0.0, 1.0, 1.0, 0.0, 0.0, 1.0, 1.0, 0.0, 0.9823, 0.0006071, 1.0, 0.0, 0.9823, 0.0006071, 1.0, 0.0, 1.0, 0.0, 1.0, 0.0, 0.0, 1.0, 1.0, 1.0, 0.0, 0.0, 1.0, 0.0, 1.0, 0.0, 1.0, 1.0, 0.0, 0.0, 1.0, 1.0, 0.0, 0.0, 1.0, 1.0, 0.0, 0.0, 1.0, 1.0, 0.0, 0.0, 1.0, 0.0, 1.0, 0.0, 1.0, 0.0, 1.0, 0.0, 1.0, 0.0, 0.0, 1.0, 1.0, 0.0, 0.0, 1.0, 1.0, 1.0, 0.0, 0.0, 1.0, 0.0, 1.0, 0.0, 1.0, 0.0, 1.0, 0.0, 1.0, 0.001214, 0.9911, 0.001821, 1.0, 0.0, 0.0, 1.0, 1.0, 0.0, 0.0, 1.0, 1.0, 0.0, 0.0, 1.0, 1.0, 0.0, 1.0, 0.0, 1.0, 0.001214, 0.9911, 0.001821, 1.0, 0.0, 0.9911, 0.0003035, 1.0, 0.0, 0.0, 1.0, 1.0, 0.0, 0.0, 1.0, 1.0, 0.0, 0.0, 1.0, 1.0, 0.001214, 0.9911, 0.001821, 1.0, 0.0, 0.9911, 0.0003035, 1.0, 0.006995, 1.0, 0.006995, 1.0, 0.0, 0.0, 1.0, 1.0, 0.0, 0.0, 1.0, 1.0, 0.0, 0.0, 1.0, 1.0, 0.0, 0.9911, 0.0003035, 1.0, 1.0, 0.0, 0.0, 1.0, 1.0, 0.0, 0.0, 1.0, 0.06125, 0.4851, 0.0, 1.0, 0.06125, 0.4851, 0.0, 1.0, 1.0, 0.0, 0.0, 1.0, 1.0, 0.0, 0.0, 1.0, 1.0, 0.0, 0.0, 1.0, 0.0, 0.0, 1.0, 1.0, 0.0, 0.9823, 0.0006071, 1.0, 0.0, 0.9823, 0.0006071, 1.0, 0.06125, 0.4851, 0.0, 1.0, 1.0, 0.0, 0.0, 1.0, 0.0, 0.0, 1.0, 1.0, 0.0, 0.0, 1.0, 1.0, 0.0, 0.9734, 0.0009106, 1.0, 0.0, 0.9734, 0.0009106, 1.0, 0.0, 0.9823, 0.0006071, 1.0, 0.0, 0.0, 1.0, 1.0, 0.0, 0.0, 1.0, 1.0, 0.0, 0.0, 1.0, 1.0, 0.0, 1.0, 0.0, 1.0, 0.0, 1.0, 0.0, 1.0, 0.0, 0.9734, 0.0009106, 1.0, 0.0, 0.0, 1.0, 1.0, 0.0, 0.0, 1.0, 1.0, 0.0, 0.0, 1.0, 1.0, 0.0, 0.9823, 0.0006071, 1.0, 0.0, 0.9823, 0.0006071, 1.0, 0.0, 1.0, 0.0, 1.0, 0.0, 0.0, 1.0, 1.0, 1.0, 0.0, 0.0, 1.0, 0.0, 1.0, 0.0, 1.0, 1.0, 0.0, 0.0, 1.0, 1.0, 0.0, 0.0, 1.0, 1.0, 0.0, 0.0, 1.0, 1.0, 0.0, 0.0, 1.0, 0.0, 1.0, 0.0, 1.0, 0.0, 1.0, 0.0, 1.0, 0.0, 0.0, 1.0, 1.0, 0.0, 0.0, 1.0, 1.0, 1.0, 0.0, 0.0, 1.0, 0.0, 1.0, 0.0, 1.0, 0.0, 1.0, 0.0, 1.0, 0.001214, 0.9911, 0.001821, 1.0, 0.0, 0.0, 1.0, 1.0, 0.0, 0.0, 1.0, 1.0, 0.0, 0.0, 1.0, 1.0, 0.0, 1.0, 0.0, 1.0, 0.001214, 0.9911, 0.001821, 1.0, 0.0, 0.9911, 0.0003035, 1.0, 0.0, 0.0, 1.0, 1.0, 0.0, 0.0, 1.0, 1.0, 0.0, 0.0, 1.0, 1.0, 0.001214, 0.9911, 0.001821, 1.0, 0.0, 0.9911, 0.0003035, 1.0, 0.006995, 1.0, 0.006995, 1.0, 0.0, 0.0, 1.0, 1.0, 0.0, 0.0, 1.0, 1.0, 0.0, 0.0, 1.0, 1.0, 0.0, 0.9911, 0.0003035, 1.0, 1.0, 0.0, 0.0, 1.0, 1.0, 0.0, 0.0, 1.0, 0.06125, 0.4851, 0.0, 1.0, 0.06125, 0.4851, 0.0, 1.0, 1.0, 0.0, 0.0, 1.0, 1.0, 0.0, 0.0, 1.0, 1.0, 0.0, 0.0, 1.0, 0.0, 0.0, 1.0, 1.0, 0.0, 0.9823, 0.0006071, 1.0, 0.0, 0.9823, 0.0006071, 1.0, 0.06125, 0.4851, 0.0, 1.0, 1.0, 0.0, 0.0, 1.0, 0.0, 0.0, 1.0, 1.0, 0.0, 0.0, 1.0, 1.0, 0.0, 0.9734, 0.0009106, 1.0, 0.0, 0.9734, 0.0009106, 1.0, 0.0, 0.9823, 0.0006071, 1.0, 0.0, 0.0, 1.0, 1.0, 0.0, 0.0, 1.0, 1.0, 0.0, 0.0, 1.0, 1.0, 0.0, 1.0, 0.0, 1.0, 0.0, 1.0, 0.0, 1.0, 0.0, 0.9734, 0.0009106, 1.0, 0.0, 0.0, 1.0, 1.0, 0.0, 0.0, 1.0, 1.0, 0.0, 0.0, 1.0, 1.0, 0.0, 0.9823, 0.0006071, 1.0, 0.0, 0.9823, 0.0006071, 1.0, 0.0, 1.0, 0.0, 1.0, 0.0, 0.0, 1.0, 1.0, 1.0, 0.0, 0.0, 1.0, 0.0, 1.0, 0.0, 1.0, 1.0, 0.0, 0.0, 1.0, 1.0, 0.0, 0.0, 1.0, 1.0, 0.0, 0.0, 1.0, 1.0, 0.0, 0.0, 1.0, 0.0, 1.0, 0.0, 1.0, 0.0, 1.0, 0.0, 1.0, 0.0, 0.0, 1.0, 1.0, 0.0, 0.0, 1.0, 1.0, 1.0, 0.0, 0.0, 1.0, 0.0, 1.0, 0.0, 1.0, 0.0, 1.0, 0.0, 1.0, 0.001214, 0.9911, 0.001821, 1.0, 0.0, 0.0, 1.0, 1.0, 0.0, 0.0, 1.0, 1.0, 0.0, 0.0, 1.0, 1.0, 0.0, 1.0, 0.0, 1.0, 0.001214, 0.9911, 0.001821, 1.0, 0.0, 0.9911, 0.0003035, 1.0, 0.0, 0.0, 1.0, 1.0, 0.0, 0.0, 1.0, 1.0, 0.0, 0.0, 1.0, 1.0, 0.001214, 0.9911, 0.001821, 1.0, 0.0, 0.9911, 0.0003035, 1.0, 0.006995, 1.0, 0.006995, 1.0, 0.0, 0.0, 1.0, 1.0, 0.0, 0.0, 1.0, 1.0, 0.0, 0.0, 1.0, 1.0, 0.0, 0.9911, 0.0003035, 1.0, 1.0, 0.0, 0.0, 1.0, 1.0, 0.0, 0.0, 1.0, 0.06125, 0.4851, 0.0, 1.0, 0.06125, 0.4851, 0.0, 1.0, 1.0, 0.0, 0.0, 1.0, 1.0, 0.0, 0.0, 1.0, 1.0, 0.0, 0.0, 1.0, 0.0, 0.0, 1.0, 1.0, 0.0, 0.9823, 0.0006071, 1.0, 0.0, 0.9823, 0.0006071, 1.0, 0.06125, 0.4851, 0.0, 1.0, 1.0, 0.0, 0.0, 1.0, 0.0, 0.0, 1.0, 1.0, 0.0, 0.0, 1.0, 1.0, 0.0, 0.9734, 0.0009106, 1.0, 0.0, 0.9734, 0.0009106, 1.0, 0.0, 0.9823, 0.0006071, 1.0, 0.0, 0.0, 1.0, 1.0, 0.0, 0.0, 1.0, 1.0, 0.0, 0.0, 1.0, 1.0, 0.0, 1.0, 0.0, 1.0, 0.0, 1.0, 0.0, 1.0, 0.0, 0.9734, 0.0009106, 1.0, 0.0, 0.0, 1.0, 1.0, 0.0, 0.0, 1.0, 1.0, 0.0, 0.0, 1.0, 1.0, 0.0, 0.9823, 0.0006071, 1.0, 0.0, 0.9823, 0.0006071, 1.0, 0.0, 1.0, 0.0, 1.0, 0.0, 0.0, 1.0, 1.0, 1.0, 0.0, 0.0, 1.0, 0.0, 1.0, 0.0, 1.0, 1.0, 0.0, 0.0, 1.0, 1.0, 0.0, 0.0, 1.0, 1.0, 0.0, 0.0, 1.0, 1.0, 0.0, 0.0, 1.0, 0.0, 1.0, 0.0, 1.0, 0.0, 1.0, 0.0, 1.0, 0.0, 0.0, 1.0, 1.0, 0.0, 0.0, 1.0, 1.0, 1.0, 0.0, 0.0, 1.0, 0.0, 1.0, 0.0, 1.0, 0.0, 1.0, 0.0, 1.0, 0.001214, 0.9911, 0.001821, 1.0, 0.0, 0.0, 1.0, 1.0, 0.0, 0.0, 1.0, 1.0, 0.0, 0.0, 1.0, 1.0, 0.0, 1.0, 0.0, 1.0, 0.001214, 0.9911, 0.001821, 1.0, 0.0, 0.9911, 0.0003035, 1.0, 0.0, 0.0, 1.0, 1.0, 0.0, 0.0, 1.0, 1.0, 0.0, 0.0, 1.0, 1.0, 0.001214, 0.9911, 0.001821, 1.0, 0.0, 0.9911, 0.0003035, 1.0, 0.006995, 1.0, 0.006995, 1.0, 0.0, 0.0, 1.0, 1.0, 0.0, 0.0, 1.0, 1.0, 0.0, 0.0, 1.0, 1.0, 0.0, 0.9911, 0.0003035, 1.0, 1.0, 0.0, 0.0, 1.0, 1.0, 0.0, 0.0, 1.0, 0.06125, 0.4851, 0.0, 1.0, 0.06125, 0.4851, 0.0, 1.0, 1.0, 0.0, 0.0, 1.0, 1.0, 0.0, 0.0, 1.0, 1.0, 0.0, 0.0, 1.0, 0.0, 0.0, 1.0, 1.0, 0.0, 0.9823, 0.0006071, 1.0, 0.0, 0.9823, 0.0006071, 1.0, 0.06125, 0.4851, 0.0, 1.0, 1.0, 0.0, 0.0, 1.0, 0.0, 0.0, 1.0, 1.0, 0.0, 0.0, 1.0, 1.0, 0.0, 0.9734, 0.0009106, 1.0, 0.0, 0.9734, 0.0009106, 1.0, 0.0, 0.9823, 0.0006071, 1.0, 0.0, 0.0, 1.0, 1.0, 0.0, 0.0, 1.0, 1.0, 0.0, 0.0, 1.0, 1.0, 0.0, 1.0, 0.0, 1.0, 0.0, 1.0, 0.0, 1.0, 0.0, 0.9734, 0.0009106, 1.0, 0.0, 0.0, 1.0, 1.0, 0.0, 0.0, 1.0, 1.0, 0.0, 0.0, 1.0, 1.0, 0.0, 0.9823, 0.0006071, 1.0, 0.0, 0.9823, 0.0006071, 1.0, 0.0, 1.0, 0.0, 1.0, 0.0, 0.0, 1.0, 1.0, 1.0, 0.0, 0.0, 1.0, 0.0, 1.0, 0.0, 1.0, 1.0, 0.0, 0.0, 1.0, 1.0, 0.0, 0.0, 1.0, 1.0, 0.0, 0.0, 1.0, 1.0, 0.0, 0.0, 1.0, 0.0, 1.0, 0.0, 1.0, 0.0, 1.0, 0.0, 1.0, 0.0, 0.0, 1.0, 1.0, 0.0, 0.0, 1.0, 1.0, 1.0, 0.0, 0.0, 1.0, 0.0, 1.0, 0.0, 1.0, 0.0, 1.0, 0.0, 1.0, 0.001214, 0.9911, 0.001821, 1.0, 0.0, 0.0, 1.0, 1.0, 0.0, 0.0, 1.0, 1.0, 0.0, 0.0, 1.0, 1.0, 0.0, 1.0, 0.0, 1.0, 0.001214, 0.9911, 0.001821, 1.0, 0.0, 0.9911, 0.0003035, 1.0, 0.0, 0.0, 1.0, 1.0, 0.0, 0.0, 1.0, 1.0, 0.0, 0.0, 1.0, 1.0, 0.001214, 0.9911, 0.001821, 1.0, 0.0, 0.9911, 0.0003035, 1.0, 0.006995, 1.0, 0.006995, 1.0, 0.0, 0.0, 1.0, 1.0, 0.0, 0.0, 1.0, 1.0, 0.0, 0.0, 1.0, 1.0, 0.0, 0.9911, 0.0003035, 1.0, 1.0, 0.0, 0.0, 1.0, 1.0, 0.0, 0.0, 1.0, 0.06125, 0.4851, 0.0, 1.0, 0.06125, 0.4851, 0.0, 1.0, 1.0, 0.0, 0.0, 1.0, 1.0, 0.0, 0.0, 1.0, 1.0, 0.0, 0.0, 1.0, 0.0, 0.0, 1.0, 1.0, 0.0, 0.9823, 0.0006071, 1.0, 0.0, 0.9823, 0.0006071, 1.0, 0.06125, 0.4851, 0.0, 1.0, 1.0, 0.0, 0.0, 1.0, 0.0, 0.0, 1.0, 1.0, 0.0, 0.0, 1.0, 1.0, 0.0, 0.9734, 0.0009106, 1.0, 0.0, 0.9734, 0.0009106, 1.0, 0.0, 0.9823, 0.0006071, 1.0, 0.0, 0.0, 1.0, 1.0, 0.0, 0.0, 1.0, 1.0, 0.0, 0.0, 1.0, 1.0, 0.0, 1.0, 0.0, 1.0, 0.0, 1.0, 0.0, 1.0, 0.0, 0.9734, 0.0009106, 1.0, 0.0, 0.0, 1.0, 1.0, 0.0, 0.0, 1.0, 1.0, 0.0, 0.0, 1.0, 1.0, 0.0, 0.9823, 0.0006071, 1.0, 0.0, 0.9823, 0.0006071, 1.0, 0.0, 1.0, 0.0, 1.0, 0.0, 0.0, 1.0, 1.0, 1.0, 0.0, 0.0, 1.0, 0.0, 1.0, 0.0, 1.0, 1.0, 0.0, 0.0, 1.0, 1.0, 0.0, 0.0, 1.0, 1.0, 0.0, 0.0, 1.0, 1.0, 0.0, 0.0, 1.0, 0.0, 1.0, 0.0, 1.0, 0.0, 1.0, 0.0, 1.0, 0.0, 0.0, 1.0, 1.0, 0.0, 0.0, 1.0, 1.0, 1.0, 0.0, 0.0, 1.0, 0.0, 1.0, 0.0, 1.0, 0.0, 1.0, 0.0, 1.0, 0.001214, 0.9911, 0.001821, 1.0, 0.0, 0.0, 1.0, 1.0, 0.0, 0.0, 1.0, 1.0, 0.0, 0.0, 1.0, 1.0, 0.0, 1.0, 0.0, 1.0, 0.001214, 0.9911, 0.001821, 1.0, 0.0, 0.9911, 0.0003035, 1.0, 0.0, 0.0, 1.0, 1.0, 0.0, 0.0, 1.0, 1.0, 0.0, 0.0, 1.0, 1.0, 0.001214, 0.9911, 0.001821, 1.0, 0.0, 0.9911, 0.0003035, 1.0, 0.006995, 1.0, 0.006995, 1.0, 0.0, 0.0, 1.0, 1.0, 0.0, 0.0, 1.0, 1.0, 0.0, 0.0, 1.0, 1.0, 0.0, 0.9911, 0.0003035, 1.0, 1.0, 0.0, 0.0, 1.0, 1.0, 0.0, 0.0, 1.0, 0.06125, 0.4851, 0.0, 1.0, 0.06125, 0.4851, 0.0, 1.0, 1.0, 0.0, 0.0, 1.0, 1.0, 0.0, 0.0, 1.0, 1.0, 0.0, 0.0, 1.0, 0.0, 0.0, 1.0, 1.0, 0.0, 0.9823, 0.0006071, 1.0, 0.0, 0.9823, 0.0006071, 1.0, 0.06125, 0.4851, 0.0, 1.0, 1.0, 0.0, 0.0, 1.0, 0.0, 0.0, 1.0, 1.0, 0.0, 0.0, 1.0, 1.0, 0.0, 0.9734, 0.0009106, 1.0, 0.0, 0.9734, 0.0009106, 1.0, 0.0, 0.9823, 0.0006071, 1.0, 0.0, 0.0, 1.0, 1.0, 0.0, 0.0, 1.0, 1.0, 0.0, 0.0, 1.0, 1.0, 0.0, 1.0, 0.0, 1.0, 0.0, 1.0, 0.0, 1.0, 0.0, 0.9734, 0.0009106, 1.0, 0.0, 0.0, 1.0, 1.0, 0.0, 0.0, 1.0, 1.0, 0.0, 0.0, 1.0, 1.0, 0.0, 0.9823, 0.0006071, 1.0, 0.0, 0.9823, 0.0006071, 1.0, 0.0, 1.0, 0.0, 1.0, 0.0, 0.0, 1.0, 1.0, 1.0, 0.0, 0.0, 1.0, 0.0, 1.0, 0.0, 1.0, 1.0, 0.0, 0.0, 1.0, 1.0, 0.0, 0.0, 1.0, 1.0, 0.0, 0.0, 1.0, 1.0, 0.0, 0.0, 1.0, 0.0, 1.0, 0.0, 1.0, 0.0, 1.0, 0.0, 1.0, 0.0, 0.0, 1.0, 1.0, 0.0, 0.0, 1.0, 1.0, 1.0, 0.0, 0.0, 1.0, 0.0, 1.0, 0.0, 1.0, 0.0, 1.0, 0.0, 1.0, 0.001214, 0.9911, 0.001821, 1.0, 0.0, 0.0, 1.0, 1.0, 0.0, 0.0, 1.0, 1.0, 0.0, 0.0, 1.0, 1.0, 0.0, 1.0, 0.0, 1.0, 0.001214, 0.9911, 0.001821, 1.0, 0.0, 0.9911, 0.0003035, 1.0, 0.0, 0.0, 1.0, 1.0, 0.0, 0.0, 1.0, 1.0, 0.0, 0.0, 1.0, 1.0, 0.001214, 0.9911, 0.001821, 1.0, 0.0, 0.9911, 0.0003035, 1.0, 0.006995, 1.0, 0.006995, 1.0, 0.0, 0.0, 1.0, 1.0, 0.0, 0.0, 1.0, 1.0, 0.0, 0.0, 1.0, 1.0, 0.0, 0.9911, 0.0003035, 1.0, 1.0, 0.0, 0.0, 1.0, 1.0, 0.0, 0.0, 1.0, 0.06125, 0.4851, 0.0, 1.0, 0.06125, 0.4851, 0.0, 1.0, 1.0, 0.0, 0.0, 1.0, 1.0, 0.0, 0.0, 1.0, 1.0, 0.0, 0.0, 1.0, 0.0, 0.0, 1.0, 1.0, 0.0, 0.9823, 0.0006071, 1.0, 0.0, 0.9823, 0.0006071, 1.0, 0.06125, 0.4851, 0.0, 1.0, 1.0, 0.0, 0.0, 1.0, 0.0, 0.0, 1.0, 1.0, 0.0, 0.0, 1.0, 1.0, 0.0, 0.9734, 0.0009106, 1.0, 0.0, 0.9734, 0.0009106, 1.0, 0.0, 0.9823, 0.0006071, 1.0, 0.0, 0.0, 1.0, 1.0, 0.0, 0.0, 1.0, 1.0, 0.0, 0.0, 1.0, 1.0, 0.0, 1.0, 0.0, 1.0, 0.0, 1.0, 0.0, 1.0, 0.0, 0.9734, 0.0009106, 1.0, 0.0, 0.0, 1.0, 1.0, 0.0, 0.0, 1.0, 1.0, 0.0, 0.0, 1.0, 1.0, 0.0, 0.9823, 0.0006071, 1.0, 0.0, 0.9823, 0.0006071, 1.0, 0.0, 1.0, 0.0, 1.0, 0.0, 0.0, 1.0, 1.0, 1.0, 0.0, 0.0, 1.0, 0.0, 1.0, 0.0, 1.0, 1.0, 0.0, 0.0, 1.0, 1.0, 0.0, 0.0, 1.0, 1.0, 0.0, 0.0, 1.0, 1.0, 0.0, 0.0, 1.0, 0.0, 1.0, 0.0, 1.0, 0.0, 1.0, 0.0, 1.0, 0.0, 0.0, 1.0, 1.0, 0.0, 0.0, 1.0, 1.0, 1.0, 0.0, 0.0, 1.0, 0.0, 1.0, 0.0, 1.0, 0.0, 1.0, 0.0, 1.0, 0.001214, 0.9911, 0.001821, 1.0, 0.0, 0.0, 1.0, 1.0, 0.0, 0.0, 1.0, 1.0, 0.0, 0.0, 1.0, 1.0, 0.0, 1.0, 0.0, 1.0, 0.001214, 0.9911, 0.001821, 1.0, 0.0, 0.9911, 0.0003035, 1.0, 0.0, 0.0, 1.0, 1.0, 0.0, 0.0, 1.0, 1.0, 0.0, 0.0, 1.0, 1.0, 0.001214, 0.9911, 0.001821, 1.0, 0.0, 0.9911, 0.0003035, 1.0, 0.006995, 1.0, 0.006995, 1.0, 0.0, 0.0, 1.0, 1.0, 0.0, 0.0, 1.0, 1.0, 0.0, 0.0, 1.0, 1.0, 0.0, 0.9911, 0.0003035, 1.0, 1.0, 0.0, 0.0, 1.0, 1.0, 0.0, 0.0, 1.0, 0.06125, 0.4851, 0.0, 1.0, 0.06125, 0.4851, 0.0, 1.0, 1.0, 0.0, 0.0, 1.0, 1.0, 0.0, 0.0, 1.0, 1.0, 0.0, 0.0, 1.0, 0.0, 0.0, 1.0, 1.0, 0.0, 0.9823, 0.0006071, 1.0, 0.0, 0.9823, 0.0006071, 1.0, 0.06125, 0.4851, 0.0, 1.0, 1.0, 0.0, 0.0, 1.0, 0.0, 0.0, 1.0, 1.0, 0.0, 0.0, 1.0, 1.0, 0.0, 0.9734, 0.0009106, 1.0, 0.0, 0.9734, 0.0009106, 1.0, 0.0, 0.9823, 0.0006071, 1.0, 0.0, 0.0, 1.0, 1.0, 0.0, 0.0, 1.0, 1.0, 0.0, 0.0, 1.0, 1.0, 0.0, 1.0, 0.0, 1.0, 0.0, 1.0, 0.0, 1.0, 0.0, 0.9734, 0.0009106, 1.0, 0.0, 0.0, 1.0, 1.0, 0.0, 0.0, 1.0, 1.0, 0.0, 0.0, 1.0, 1.0, 0.0, 0.9823, 0.0006071, 1.0, 0.0, 0.9823, 0.0006071, 1.0, 0.0, 1.0, 0.0, 1.0, 0.0, 0.0, 1.0, 1.0])
me_birdnest256.materials.append(mat_birdnestbark01)
me_birdnest256.materials.append(mat_birdnestleaf02)
me_birdnest256.use_remesh_preserve_volume = False
me_birdnest256.use_remesh_preserve_attributes = False
me_birdnest256.use_mirror_vertex_groups = False
me_birdnest256.update()

# ---- objects
ob_base01 = bpy.data.objects.new('base01', None)
ob_bb__detail64 = bpy.data.objects.new('BB__detail64', None)
ob_detail128 = bpy.data.objects.new('detail128', None)
ob_detail256 = bpy.data.objects.new('detail256', None)
ob_start01 = bpy.data.objects.new('start01', None)
ob_birdnest128 = bpy.data.objects.new('Birdnest128', me_birdnest128)
ob_birdnest256 = bpy.data.objects.new('Birdnest256', me_birdnest256)
ob_environmentambientlight = bpy.data.objects.new('EnvironmentAmbientLight', light_environmentambientlight)
ob_lamp = bpy.data.objects.new('Lamp', light_lamp)
ob_camera = bpy.data.objects.new('Camera', cam_camera)

# ---- transforms, parenting, visibility, modifiers, constraints
ob_base01.location = (0.0, 0.0, 0.0)
ob_base01.rotation_euler = (1.571, -0.0, 0.0)
ob_base01.empty_image_offset = (0.0, 0.0)
ob_base01.lineart.crease_threshold = 0.0
ob_bb__detail64.parent = ob_base01
ob_bb__detail64.location = (0.09666, 4.657e-10, 0.006947)
ob_bb__detail64.rotation_euler = (-1.571, 0.0, 0.0)
ob_bb__detail64.empty_image_offset = (0.0, 0.0)
ob_bb__detail64.lineart.crease_threshold = 0.0
ob_detail128.parent = ob_base01
ob_detail128.location = (0.09666, 4.657e-10, 0.006947)
ob_detail128.rotation_euler = (-1.571, 0.0, 0.0)
ob_detail128.empty_image_offset = (0.0, 0.0)
ob_detail128.lineart.crease_threshold = 0.0
ob_detail256.parent = ob_base01
ob_detail256.location = (0.09666, 4.657e-10, 0.006947)
ob_detail256.rotation_euler = (-1.571, 0.0, 0.0)
ob_detail256.empty_image_offset = (0.0, 0.0)
ob_detail256.lineart.crease_threshold = 0.0
ob_start01.parent = ob_base01
ob_start01.location = (0.0, 0.0, 0.0)
ob_start01.empty_image_offset = (0.0, 0.0)
ob_start01.lineart.crease_threshold = 0.0
ob_birdnest128.parent = ob_start01
ob_birdnest128.location = (0.008134, -0.008753, -0.03279)
ob_birdnest128.rotation_euler = (-1.571, 0.0, 0.0)
ob_birdnest128.scale = (0.03039, 0.03039, 0.03039)
ob_birdnest128.lineart.crease_threshold = 0.0
ob_birdnest256.parent = ob_start01
ob_birdnest256.location = (0.008134, -0.008753, -0.03279)
ob_birdnest256.rotation_euler = (-1.571, 0.0, 0.0)
ob_birdnest256.scale = (0.03039, 0.03039, 0.03039)
ob_birdnest256.lineart.crease_threshold = 0.0
ob_environmentambientlight.location = (0.0, 0.0, 0.0)
ob_environmentambientlight.lineart.crease_threshold = 0.0
ob_lamp.location = (4.076, 1.005, 5.904)
ob_lamp.rotation_euler = (0.6503, 0.05522, 1.866)
ob_lamp.lock_rotations_4d = False
ob_lamp.empty_display_type = 'ARROWS'
ob_lamp.color = (0.0, 0.0, 0.0, 0.0)
ob_lamp.lineart.crease_threshold = 0.0
ob_camera.location = (7.481, -6.508, 5.344)
ob_camera.rotation_euler = (1.109, 0.0, 0.8149)
ob_camera.lock_rotations_4d = False
ob_camera.empty_display_type = 'ARROWS'
ob_camera.color = (0.0, 0.0, 0.0, 0.0)
ob_camera.display_type = 'WIRE'
ob_camera.lineart.crease_threshold = 0.0

# ---- collection membership
col_collection_1.objects.link(ob_base01)
col_collection_1.objects.link(ob_bb__detail64)
col_collection_1.objects.link(ob_detail128)
col_collection_1.objects.link(ob_detail256)
col_collection_1.objects.link(ob_start01)
col_collection_1.objects.link(ob_birdnest128)
col_collection_1.objects.link(ob_birdnest256)
col_collection_1.objects.link(ob_environmentambientlight)
col_collection_1.objects.link(ob_lamp)
col_collection_1.objects.link(ob_camera)

# ---- scene / render settings (as saved in the file)
scene.camera = ob_camera
scene.frame_start = 1; scene.frame_end = 250; scene.frame_set(1)
scene.render.engine = 'BLENDER_EEVEE_NEXT'
scene.render.resolution_percentage = 50
scene.render.dither_intensity = 0.0
scene.cycles.use_denoising = False
scene.cycles.samples = 128
scene.cycles.sampling_pattern = 'TABULATED_SOBOL'
scene.cycles.use_adaptive_sampling = False
scene.cycles.use_light_tree = False
scene.cycles.blur_glossy = 0.0
scene.cycles.sample_clamp_indirect = 0.0
scene.view_settings.view_transform = 'Standard'
bpy.context.view_layer.update()
